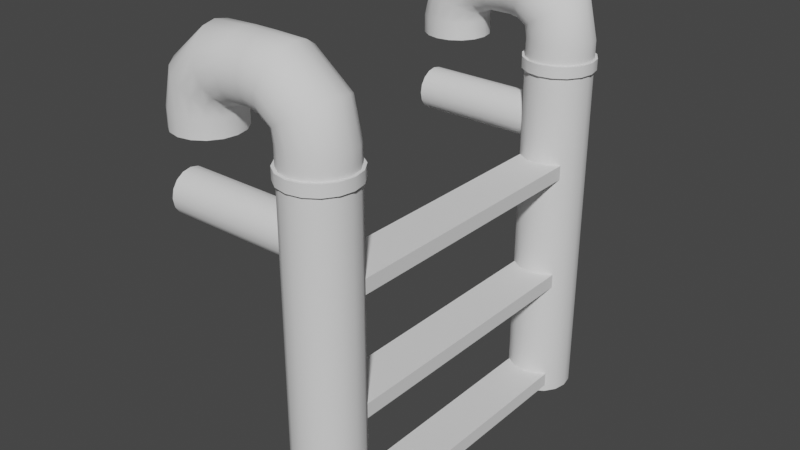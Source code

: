 # Source: Ladder.blend  (saved by Blender 3.3.6; exported with 4.5.12 LTS)
import bpy
from mathutils import Matrix  # noqa: F401  (used for matrix-valued properties, if any)

bpy.ops.wm.read_factory_settings(use_empty=True)
scene = bpy.context.scene
scene.name = 'Scene'

# ---- collections
col_collection = bpy.data.collections.new('Collection'); scene.collection.children.link(col_collection)

# ---- node groups
ng_auto_smooth = bpy.data.node_groups.new('Auto Smooth', 'GeometryNodeTree')
_s = ng_auto_smooth.interface.new_socket(name='Geometry', in_out='OUTPUT', socket_type='NodeSocketGeometry')
_s = ng_auto_smooth.interface.new_socket(name='Geometry', in_out='INPUT', socket_type='NodeSocketGeometry')
_s = ng_auto_smooth.interface.new_socket(name='Angle', in_out='INPUT', socket_type='NodeSocketFloat')
_s.subtype = 'ANGLE'
_s.min_value = 0.0
_s.max_value = 3.142
ng_auto_smooth.is_modifier = True
_N = ng_auto_smooth.nodes; _L = ng_auto_smooth.links
n0 = _N.new('NodeGroupOutput'); n0.name = 'Group Output'; n0.location = (480, -100)
n1 = _N.new('NodeGroupInput'); n1.name = 'Group Input'; n1.location = (-420, -300)
n2 = _N.new('NodeGroupInput'); n2.name = 'Group Input.001'; n2.location = (-60, -100)
n3 = _N.new('GeometryNodeSetShadeSmooth'); n3.name = 'Set Shade Smooth'; n3.location = (120, -100)
n3.domain = 'EDGE'
n4 = _N.new('GeometryNodeSetShadeSmooth'); n4.name = 'Set Shade Smooth.001'; n4.location = (300, -100)
n5 = _N.new('GeometryNodeInputMeshEdgeAngle'); n5.name = 'Edge Angle'; n5.location = (-420, -220)
n6 = _N.new('GeometryNodeInputEdgeSmooth'); n6.name = 'Is Edge Smooth'; n6.location = (-60, -160)
n7 = _N.new('GeometryNodeInputShadeSmooth'); n7.name = 'Is Face Smooth'; n7.location = (-240, -340)
n8 = _N.new('FunctionNodeBooleanMath'); n8.name = 'Boolean Math'; n8.location = (-60, -220)
n9 = _N.new('FunctionNodeCompare'); n9.name = 'Compare'; n9.location = (-240, -180)
n9.operation = 'LESS_EQUAL'
_L.new(n5.outputs[0], n9.inputs[0])
_L.new(n4.outputs[0], n0.inputs[0])
_L.new(n1.outputs[1], n9.inputs[1])
_L.new(n9.outputs[0], n8.inputs[0])
_L.new(n7.outputs[0], n8.inputs[1])
_L.new(n2.outputs[0], n3.inputs[0])
_L.new(n6.outputs[0], n3.inputs[1])
_L.new(n3.outputs[0], n4.inputs[0])
_L.new(n8.outputs[0], n3.inputs[2])
n0.is_active_output = True

# ---- world
world_world = bpy.data.worlds.new('World'); scene.world = world_world
world_world.use_nodes = True; world_world.node_tree.nodes.clear()
_N = world_world.node_tree.nodes; _L = world_world.node_tree.links
n0 = _N.new('ShaderNodeOutputWorld'); n0.name = 'World Output'; n0.location = (300, 300)
n1 = _N.new('ShaderNodeBackground'); n1.name = 'Background'; n1.location = (10, 300)
n1.inputs[0].default_value = (0.05088, 0.05088, 0.05088, 1.0)
_L.new(n1.outputs[0], n0.inputs[0])
n0.is_active_output = True
world_world.color = (0.05088, 0.05088, 0.05088)
world_world.use_sun_shadow = False
world_world.sun_shadow_jitter_overblur = 0.0

# ---- meshes
me_cylinder_010 = bpy.data.meshes.new('Cylinder.010')
me_cylinder_010.from_pydata([(4.318e-07, 0.5641, -0.9063), (4.318e-07, 0.5641, 0.09442), (0.03613, 0.5569, -0.9063), (0.03613, 0.5569, 0.09442), (0.06677, 0.5364, -0.9063), (0.06677, 0.5364, 0.09442), (0.08724, 0.5058, -0.9063), (0.08724, 0.5058, 0.09442), (0.09442, 0.4696, -0.9063), (0.09442, 0.4696, 0.09442), (0.08724, 0.4335, -0.9063), (0.08724, 0.4335, 0.09442), (0.06677, 0.4029, -0.9063), (0.06677, 0.4029, 0.09442), (0.03613, 0.3824, -0.9063), (0.03613, 0.3824, 0.09442), (4.318e-07, 0.3752, -0.9063), (4.318e-07, 0.3752, 0.09442), (-0.03613, 0.3824, -0.9063), (-0.03613, 0.3824, 0.09442), (-0.06677, 0.4029, -0.9063), (-0.06677, 0.4029, 0.09442), (-0.08723, 0.4335, -0.9063), (-0.08723, 0.4335, 0.09442), (-0.09442, 0.4696, -0.9063), (-0.09442, 0.4696, 0.09442), (-0.08723, 0.5058, -0.9063), (-0.08723, 0.5058, 0.09442), (-0.06677, 0.5364, -0.9063), (-0.06677, 0.5364, 0.09442), (-0.03613, 0.5569, -0.9063), (-0.03613, 0.5569, 0.09442), (4.318e-07, -0.5641, -0.9063), (4.318e-07, -0.5641, 0.09442), (0.03613, -0.5569, -0.9063), (0.03613, -0.5569, 0.09442), (0.06677, -0.5364, -0.9063), (0.06677, -0.5364, 0.09442), (0.08724, -0.5058, -0.9063), (0.08724, -0.5058, 0.09442), (0.09442, -0.4696, -0.9063), (0.09442, -0.4696, 0.09442), (0.08724, -0.4335, -0.9063), (0.08724, -0.4335, 0.09442), (0.06677, -0.4029, -0.9063), (0.06677, -0.4029, 0.09442), (0.03613, -0.3824, -0.9063), (0.03613, -0.3824, 0.09442), (4.318e-07, -0.3752, -0.9063), (4.318e-07, -0.3752, 0.09442), (-0.03613, -0.3824, -0.9063), (-0.03613, -0.3824, 0.09442), (-0.06677, -0.4029, -0.9063), (-0.06677, -0.4029, 0.09442), (-0.08723, -0.4335, -0.9063), (-0.08723, -0.4335, 0.09442), (-0.09442, -0.4696, -0.9063), (-0.09442, -0.4696, 0.09442), (-0.08723, -0.5058, -0.9063), (-0.08723, -0.5058, 0.09442), (-0.06677, -0.5364, -0.9063), (-0.06677, -0.5364, 0.09442), (-0.03613, -0.5569, -0.9063), (-0.03613, -0.5569, 0.09442)], [], [(0, 1, 3, 2), (2, 3, 5, 4), (4, 5, 7, 6), (6, 7, 9, 8), (8, 9, 11, 10), (10, 11, 13, 12), (12, 13, 15, 14), (14, 15, 17, 16), (16, 17, 19, 18), (18, 19, 21, 20), (20, 21, 23, 22), (22, 23, 25, 24), (24, 25, 27, 26), (26, 27, 29, 28), (3, 1, 31, 29, 27, 25, 23, 21, 19, 17, 15, 13, 11, 9, 7, 5), (28, 29, 31, 30), (30, 31, 1, 0), (0, 2, 4, 6, 8, 10, 12, 14, 16, 18, 20, 22, 24, 26, 28, 30), (32, 34, 35, 33), (34, 36, 37, 35), (36, 38, 39, 37), (38, 40, 41, 39), (40, 42, 43, 41), (42, 44, 45, 43), (44, 46, 47, 45), (46, 48, 49, 47), (48, 50, 51, 49), (50, 52, 53, 51), (52, 54, 55, 53), (54, 56, 57, 55), (56, 58, 59, 57), (58, 60, 61, 59), (35, 37, 39, 41, 43, 45, 47, 49, 51, 53, 55, 57, 59, 61, 63, 33), (60, 62, 63, 61), (62, 32, 33, 63), (32, 62, 60, 58, 56, 54, 52, 50, 48, 46, 44, 42, 40, 38, 36, 34)])
me_cylinder_010.polygons.foreach_set('use_smooth', [True] * 36)
_uv = me_cylinder_010.uv_layers.new(name='UVMap')
_uv.uv.foreach_set('vector', [0.06641, 0.0, 0.06641, 0.5, 0.04688, 0.5, 0.04688, 0.0, 0.04688, 0.0, 0.04688, 0.5, 0.03125, 0.5, 0.03125, 0.0, 0.03125, 0.0, 0.03125, 0.5, 0.01172, 0.5, 0.01172, 0.0, 0.01172, 0.0, 0.01172, 0.5, 0.0, 0.5, 0.0, 0.0, 0.6172, 0.0, 0.6172, 0.5, 0.6016, 0.5, 0.6016, 0.0, 0.6016, 0.0, 0.6016, 0.5, 0.582, 0.5, 0.582, 0.0, 0.582, 0.0, 0.582, 0.5, 0.5625, 0.5, 0.5625, 0.0, 0.5625, 0.0, 0.5625, 0.5, 0.5508, 0.5, 0.5508, 0.0, 0.8125, 0.0, 0.8125, 0.5, 0.7969, 0.5, 0.7969, 0.0, 0.7969, 0.0, 0.7969, 0.5, 0.7773, 0.5, 0.7773, 0.0, 0.7773, 0.0, 0.7773, 0.5, 0.7617, 0.5, 0.7617, 0.0, 0.7617, 0.0, 0.7617, 0.5, 0.7461, 0.5, 0.7461, 0.0, 0.8672, 0.0, 0.8672, 0.5, 0.8477, 0.5, 0.8477, 0.0, 0.8477, 0.0, 0.8477, 0.5, 0.832, 0.5, 0.832, 0.0, 0.5117, 0.6875, 0.4922, 0.6875, 0.4766, 0.6797, 0.4609, 0.668, 0.457, 0.6484, 0.457, 0.6328, 0.4609, 0.6133, 0.4766, 0.6016, 0.4922, 0.5938, 0.5117, 0.5938, 0.5273, 0.6016, 0.543, 0.6133, 0.5469, 0.6328, 0.5469, 0.6484, 0.543, 0.668, 0.5273, 0.6797, 0.832, 0.0, 0.832, 0.5, 0.8125, 0.5, 0.8125, 0.0, 0.07812, 0.0, 0.07812, 0.5, 0.06641, 0.5, 0.06641, 0.0, 0.5117, 0.8711, 0.4922, 0.8711, 0.4766, 0.8633, 0.4609, 0.8516, 0.457, 0.8359, 0.457, 0.8164, 0.4609, 0.8008, 0.4766, 0.7852, 0.4922, 0.7773, 0.5117, 0.7773, 0.5273, 0.7852, 0.543, 0.8008, 0.5469, 0.8164, 0.5469, 0.8359, 0.543, 0.8516, 0.5273, 0.8633, 0.1445, 0.0, 0.1562, 0.0, 0.1562, 0.5, 0.1445, 0.5, 0.8672, 0.0, 0.8828, 0.0, 0.8828, 0.5, 0.8672, 0.5, 0.8828, 0.0, 0.9023, 0.0, 0.9023, 0.5, 0.8828, 0.5, 0.9023, 0.0, 0.918, 0.0, 0.918, 0.5, 0.9023, 0.5, 0.6836, 0.0, 0.6953, 0.0, 0.6953, 0.5, 0.6836, 0.5, 0.6953, 0.0, 0.7109, 0.0, 0.7109, 0.5, 0.6953, 0.5, 0.7109, 0.0, 0.7305, 0.0, 0.7305, 0.5, 0.7109, 0.5, 0.7305, 0.0, 0.7461, 0.0, 0.7461, 0.5, 0.7305, 0.5, 0.6172, 0.0, 0.6289, 0.0, 0.6289, 0.5, 0.6172, 0.5, 0.6289, 0.0, 0.6484, 0.0, 0.6484, 0.5, 0.6289, 0.5, 0.6484, 0.0, 0.6641, 0.0, 0.6641, 0.5, 0.6484, 0.5, 0.6641, 0.0, 0.6836, 0.0, 0.6836, 0.5, 0.6641, 0.5, 0.07812, 0.0, 0.08984, 0.0, 0.08984, 0.5, 0.07812, 0.5, 0.08984, 0.0, 0.1094, 0.0, 0.1094, 0.5, 0.08984, 0.5, 0.418, 0.7383, 0.4375, 0.7461, 0.4492, 0.7617, 0.457, 0.7773, 0.457, 0.7969, 0.4492, 0.8125, 0.4375, 0.8242, 0.418, 0.832, 0.3984, 0.832, 0.3828, 0.8242, 0.3711, 0.8125, 0.3633, 0.7969, 0.3633, 0.7773, 0.3711, 0.7617, 0.3828, 0.7461, 0.3984, 0.7383, 0.1094, 0.0, 0.125, 0.0, 0.125, 0.5, 0.1094, 0.5, 0.125, 0.0, 0.1445, 0.0, 0.1445, 0.5, 0.125, 0.5, 0.5117, 0.6875, 0.5273, 0.6953, 0.543, 0.707, 0.5469, 0.7227, 0.5469, 0.7422, 0.543, 0.7578, 0.5273, 0.7734, 0.5117, 0.7773, 0.4922, 0.7773, 0.4766, 0.7734, 0.4609, 0.7578, 0.457, 0.7422, 0.457, 0.7227, 0.4609, 0.707, 0.4766, 0.6953, 0.4922, 0.6875])
me_cylinder_010.update()
me_cube = bpy.data.meshes.new('Cube')
me_cube.from_pydata([(-0.06574, -0.5016, -0.02088), (-0.06574, -0.5016, 0.02088), (-0.06574, 0.5016, -0.02088), (-0.06574, 0.5016, 0.02088), (0.06574, -0.5016, -0.02088), (0.06574, -0.5016, 0.02088), (0.06574, 0.5016, -0.02088), (0.06574, 0.5016, 0.02088), (-0.06574, -0.5016, -0.3634), (-0.06574, -0.5016, -0.3216), (-0.06574, 0.5016, -0.3634), (-0.06574, 0.5016, -0.3216), (0.06574, -0.5016, -0.3634), (0.06574, -0.5016, -0.3216), (0.06574, 0.5016, -0.3634), (0.06574, 0.5016, -0.3216), (-0.06574, -0.5016, -0.7058), (-0.06574, -0.5016, -0.6641), (-0.06574, 0.5016, -0.7058), (-0.06574, 0.5016, -0.6641), (0.06574, -0.5016, -0.7058), (0.06574, -0.5016, -0.6641), (0.06574, 0.5016, -0.7058), (0.06574, 0.5016, -0.6641)], [], [(0, 1, 3, 2), (2, 3, 7, 6), (6, 7, 5, 4), (4, 5, 1, 0), (2, 6, 4, 0), (7, 3, 1, 5), (8, 9, 11, 10), (10, 11, 15, 14), (14, 15, 13, 12), (12, 13, 9, 8), (10, 14, 12, 8), (15, 11, 9, 13), (16, 17, 19, 18), (18, 19, 23, 22), (22, 23, 21, 20), (20, 21, 17, 16), (18, 22, 20, 16), (23, 19, 17, 21)])
_uv = me_cube.uv_layers.new(name='UVMap')
_uv.uv.foreach_set('vector', [0.1367, 1.0, 0.1172, 1.0, 0.1172, 0.5, 0.1367, 0.5, 0.1992, 0.9648, 0.1797, 0.9648, 0.1797, 0.9023, 0.1992, 0.9023, 0.9805, 0.5, 0.9609, 0.5, 0.9609, 0.0, 0.9805, 0.0, 0.1797, 0.9648, 0.1562, 0.9648, 0.1562, 0.9023, 0.1797, 0.9023, 0.2891, 0.0, 0.3555, 0.0, 0.3555, 0.5, 0.2891, 0.5, 0.3555, 0.0, 0.418, 0.0, 0.418, 0.5, 0.3555, 0.5, 0.7891, 1.0, 0.7695, 1.0, 0.7695, 0.5, 0.7891, 0.5, 0.2188, 0.9648, 0.1992, 0.9648, 0.1992, 0.9023, 0.2188, 0.9023, 0.7695, 1.0, 0.7461, 1.0, 0.7461, 0.5, 0.7695, 0.5, 0.2422, 0.9648, 0.2188, 0.9648, 0.2188, 0.9023, 0.2422, 0.9023, 0.4844, 0.0, 0.5508, 0.0, 0.5508, 0.5, 0.4844, 0.5, 0.418, 0.0, 0.4844, 0.0, 0.4844, 0.5, 0.418, 0.5, 0.9375, 0.5, 0.918, 0.5, 0.918, 0.0, 0.9375, 0.0, 0.9609, 0.6094, 0.9414, 0.6094, 0.9414, 0.543, 0.9609, 0.543, 0.9609, 0.5, 0.9375, 0.5, 0.9375, 0.0, 0.9609, 0.0, 0.3594, 0.9062, 0.3398, 0.9062, 0.3398, 0.8398, 0.3594, 0.8398, 0.2227, 0.0, 0.2891, 0.0, 0.2891, 0.5, 0.2227, 0.5, 0.1562, 0.0, 0.2227, 0.0, 0.2227, 0.5, 0.1562, 0.5])
_ca = me_cube.color_attributes.new('Col', 'BYTE_COLOR', 'CORNER')
_ca.data.foreach_set('color', [0.1221, 0.0, 1.0, 1.0, 0.1221, 0.0, 1.0, 1.0, 0.1221, 0.0, 1.0, 1.0, 0.1221, 0.0, 1.0, 1.0, 0.1221, 0.0, 1.0, 1.0, 0.1221, 0.0, 1.0, 1.0, 0.1221, 0.0, 1.0, 1.0, 0.1221, 0.0, 1.0, 1.0, 0.1221, 0.0, 1.0, 1.0, 0.1221, 0.0, 1.0, 1.0, 0.1221, 0.0, 1.0, 1.0, 0.1221, 0.0, 1.0, 1.0, 0.1221, 0.0, 1.0, 1.0, 0.1221, 0.0, 1.0, 1.0, 0.1221, 0.0, 1.0, 1.0, 0.1221, 0.0, 1.0, 1.0, 0.1221, 0.0, 1.0, 1.0, 0.1221, 0.0, 1.0, 1.0, 0.1221, 0.0, 1.0, 1.0, 0.1221, 0.0, 1.0, 1.0, 0.1221, 0.0, 1.0, 1.0, 0.1221, 0.0, 1.0, 1.0, 0.1221, 0.0, 1.0, 1.0, 0.1221, 0.0, 1.0, 1.0, 0.1221, 0.0, 1.0, 1.0, 0.1221, 0.0, 1.0, 1.0, 0.1221, 0.0, 1.0, 1.0, 0.1221, 0.0, 1.0, 1.0, 0.1221, 0.0, 1.0, 1.0, 0.1221, 0.0, 1.0, 1.0, 0.1221, 0.0, 1.0, 1.0, 0.1221, 0.0, 1.0, 1.0, 0.1221, 0.0, 1.0, 1.0, 0.1221, 0.0, 1.0, 1.0, 0.1221, 0.0, 1.0, 1.0, 0.1221, 0.0, 1.0, 1.0, 0.1221, 0.0, 1.0, 1.0, 0.1221, 0.0, 1.0, 1.0, 0.1221, 0.0, 1.0, 1.0, 0.1221, 0.0, 1.0, 1.0, 0.1221, 0.0, 1.0, 1.0, 0.1221, 0.0, 1.0, 1.0, 0.1221, 0.0, 1.0, 1.0, 0.1221, 0.0, 1.0, 1.0, 0.1221, 0.0, 1.0, 1.0, 0.1221, 0.0, 1.0, 1.0, 0.1221, 0.0, 1.0, 1.0, 0.1221, 0.0, 1.0, 1.0, 0.1221, 0.0, 1.0, 1.0, 0.1221, 0.0, 1.0, 1.0, 0.1221, 0.0, 1.0, 1.0, 0.1221, 0.0, 1.0, 1.0, 0.1221, 0.0, 1.0, 1.0, 0.1221, 0.0, 1.0, 1.0, 0.1221, 0.0, 1.0, 1.0, 0.1221, 0.0, 1.0, 1.0, 0.1221, 0.0, 1.0, 1.0, 0.1221, 0.0, 1.0, 1.0, 0.1221, 0.0, 1.0, 1.0, 0.1221, 0.0, 1.0, 1.0, 0.1221, 0.0, 1.0, 1.0, 0.1221, 0.0, 1.0, 1.0, 0.1221, 0.0, 1.0, 1.0, 0.1221, 0.0, 1.0, 1.0, 0.1221, 0.0, 1.0, 1.0, 0.1221, 0.0, 1.0, 1.0, 0.1221, 0.0, 1.0, 1.0, 0.1221, 0.0, 1.0, 1.0, 0.1221, 0.0, 1.0, 1.0, 0.1221, 0.0, 1.0, 1.0, 0.1221, 0.0, 1.0, 1.0, 0.1221, 0.0, 1.0, 1.0])
me_cube.update()
me_cylinder_012 = bpy.data.meshes.new('Cylinder.012')
me_cylinder_012.from_pydata([(-0.03613, 0.5569, 0.1448), (4.318e-07, 0.5641, 0.09442), (-0.06677, 0.5364, 0.1448), (0.03613, 0.5569, 0.09442), (-0.08723, 0.5058, 0.1448), (0.06677, 0.5364, 0.09442), (-0.09442, 0.4696, 0.1448), (0.08724, 0.5058, 0.09442), (-0.08723, 0.4335, 0.1448), (0.09442, 0.4696, 0.09442), (-0.06677, 0.4029, 0.1448), (0.08724, 0.4335, 0.09442), (-0.03613, 0.3824, 0.1448), (0.06677, 0.4029, 0.09442), (4.321e-07, 0.3752, 0.1448), (0.03613, 0.3824, 0.09442), (0.03613, 0.3824, 0.1448), (4.318e-07, 0.3752, 0.09442), (0.06677, 0.4029, 0.1448), (-0.03613, 0.3824, 0.09442), (0.08724, 0.4335, 0.1448), (-0.06677, 0.4029, 0.09442), (0.09442, 0.4696, 0.1448), (-0.08723, 0.4335, 0.09442), (0.08724, 0.5058, 0.1448), (-0.09442, 0.4696, 0.09442), (0.06677, 0.5364, 0.1448), (-0.08723, 0.5058, 0.09442), (0.03613, 0.5569, 0.1448), (-0.06677, 0.5364, 0.09442), (4.321e-07, 0.5641, 0.1448), (-0.03613, 0.5569, 0.09442), (-0.345, 0.5641, 0.09442), (-0.3088, 0.5569, 0.09442), (-0.2782, 0.5364, 0.09442), (-0.2577, 0.5058, 0.09442), (-0.2506, 0.4696, 0.09442), (-0.2577, 0.4335, 0.09442), (-0.2782, 0.4029, 0.09442), (-0.3088, 0.3824, 0.09442), (-0.345, 0.3752, 0.09442), (-0.3811, 0.3824, 0.09442), (-0.4117, 0.4029, 0.09442), (-0.4322, 0.4335, 0.09442), (-0.4394, 0.4696, 0.09442), (-0.4322, 0.5058, 0.09442), (-0.4117, 0.5364, 0.09442), (-0.3811, 0.5569, 0.09442), (-0.345, 0.5641, 0.1448), (-0.3088, 0.5569, 0.1448), (-0.2782, 0.5364, 0.1448), (-0.2577, 0.5058, 0.1448), (-0.2506, 0.4696, 0.1448), (-0.2577, 0.4335, 0.1448), (-0.2782, 0.4029, 0.1448), (-0.3088, 0.3824, 0.1448), (-0.345, 0.3752, 0.1448), (-0.3811, 0.3824, 0.1448), (-0.4117, 0.4029, 0.1448), (-0.4322, 0.4335, 0.1448), (-0.4394, 0.4696, 0.1448), (-0.4322, 0.5058, 0.1448), (-0.4117, 0.5364, 0.1448), (-0.3811, 0.5569, 0.1448), (-0.2052, 0.551, 0.3033), (-0.2052, 0.5319, 0.3319), (-0.2052, 0.5034, 0.351), (-0.2052, 0.4696, 0.3577), (-0.2052, 0.4359, 0.351), (-0.2052, 0.4074, 0.3319), (-0.2052, 0.3883, 0.3033), (-0.2052, 0.3816, 0.2696), (-0.2052, 0.3883, 0.2359), (-0.2052, 0.4074, 0.2073), (-0.2052, 0.4359, 0.1882), (-0.2052, 0.4696, 0.1815), (-0.2052, 0.5034, 0.1882), (-0.2052, 0.5319, 0.2073), (-0.2052, 0.551, 0.2359), (-0.2052, 0.5577, 0.2696), (-0.1441, 0.551, 0.3033), (-0.1441, 0.5319, 0.3319), (-0.1441, 0.5034, 0.351), (-0.1441, 0.4696, 0.3577), (-0.1441, 0.4359, 0.351), (-0.1441, 0.4074, 0.3319), (-0.1441, 0.3883, 0.3033), (-0.1441, 0.3816, 0.2696), (-0.1441, 0.3883, 0.2359), (-0.1441, 0.4074, 0.2073), (-0.1441, 0.4359, 0.1882), (-0.1441, 0.4696, 0.1815), (-0.1441, 0.5034, 0.1882), (-0.1441, 0.5319, 0.2073), (-0.1441, 0.551, 0.2359), (-0.1441, 0.5577, 0.2696), (-0.3287, 0.5641, 0.2137), (-0.2678, 0.5641, 0.2647), (-0.3601, 0.5569, 0.2316), (-0.2798, 0.5569, 0.2988), (-0.3866, 0.5364, 0.2468), (-0.29, 0.5364, 0.3277), (-0.4044, 0.5058, 0.257), (-0.2968, 0.5058, 0.347), (-0.4107, 0.4696, 0.2606), (-0.2992, 0.4696, 0.3537), (-0.4044, 0.4335, 0.257), (-0.2968, 0.4335, 0.347), (-0.3866, 0.4029, 0.2468), (-0.29, 0.4029, 0.3277), (-0.3601, 0.3824, 0.2316), (-0.2798, 0.3824, 0.2988), (-0.3287, 0.3752, 0.2137), (-0.2678, 0.3752, 0.2647), (-0.2973, 0.3824, 0.1958), (-0.2558, 0.3824, 0.2306), (-0.2707, 0.4029, 0.1806), (-0.2456, 0.4029, 0.2017), (-0.2529, 0.4335, 0.1704), (-0.2388, 0.4335, 0.1824), (-0.2467, 0.4696, 0.1669), (-0.2364, 0.4696, 0.1757), (-0.2529, 0.5058, 0.1704), (-0.2388, 0.5058, 0.1824), (-0.2707, 0.5364, 0.1806), (-0.2456, 0.5364, 0.2017), (-0.2558, 0.5569, 0.2306), (-0.2973, 0.5569, 0.1958), (-0.04596, 0.5569, 0.1937), (-0.09679, 0.5569, 0.2313), (-0.07242, 0.5364, 0.1782), (-0.1067, 0.5364, 0.2023), (-0.0901, 0.5058, 0.1679), (-0.1134, 0.5058, 0.1829), (-0.0963, 0.4696, 0.1643), (-0.1157, 0.4696, 0.1761), (-0.0901, 0.4335, 0.1679), (-0.1134, 0.4335, 0.1829), (-0.07242, 0.4029, 0.1782), (-0.1067, 0.4029, 0.2023), (-0.04596, 0.3824, 0.1937), (-0.09679, 0.3824, 0.2313), (-0.01475, 0.3752, 0.2119), (-0.08507, 0.3752, 0.2654), (0.01647, 0.3824, 0.2301), (-0.07336, 0.3824, 0.2996), (0.04292, 0.4029, 0.2455), (-0.06342, 0.4029, 0.3286), (0.0606, 0.4335, 0.2558), (-0.05679, 0.4335, 0.348), (0.06681, 0.4696, 0.2595), (-0.05446, 0.4696, 0.3548), (0.0606, 0.5058, 0.2558), (-0.05679, 0.5058, 0.348), (0.04292, 0.5364, 0.2455), (-0.06342, 0.5364, 0.3286), (0.01647, 0.5569, 0.2301), (-0.07336, 0.5569, 0.2996), (-0.08507, 0.5641, 0.2654), (-0.01475, 0.5641, 0.2119), (4.485e-07, 0.5722, 0.09442), (0.03925, 0.5644, 0.09442), (0.07252, 0.5422, 0.09442), (0.09476, 0.5089, 0.09442), (0.1026, 0.4696, 0.09442), (0.09476, 0.4304, 0.09442), (0.07252, 0.3971, 0.09442), (0.03925, 0.3749, 0.09442), (4.485e-07, 0.3671, 0.09442), (-0.03925, 0.3749, 0.09442), (-0.07252, 0.3971, 0.09442), (-0.09476, 0.4304, 0.09442), (-0.1026, 0.4696, 0.09442), (-0.09476, 0.5089, 0.09442), (-0.07252, 0.5422, 0.09442), (-0.03925, 0.5644, 0.09442), (4.485e-07, 0.5722, 0.06226), (0.03925, 0.5644, 0.06226), (0.07252, 0.5422, 0.06226), (0.09476, 0.5089, 0.06226), (0.1026, 0.4696, 0.06226), (0.09476, 0.4304, 0.06226), (0.07252, 0.3971, 0.06226), (0.03925, 0.3749, 0.06226), (4.485e-07, 0.3671, 0.06226), (-0.03925, 0.3749, 0.06226), (-0.07252, 0.3971, 0.06226), (-0.09476, 0.4304, 0.06226), (-0.1026, 0.4696, 0.06226), (-0.09476, 0.5089, 0.06226), (-0.07252, 0.5422, 0.06226), (-0.03925, 0.5644, 0.06226), (-0.03613, -0.5569, 0.1448), (4.318e-07, -0.5641, 0.09442), (-0.06677, -0.5364, 0.1448), (0.03613, -0.5569, 0.09442), (-0.08723, -0.5058, 0.1448), (0.06677, -0.5364, 0.09442), (-0.09442, -0.4696, 0.1448), (0.08724, -0.5058, 0.09442), (-0.08723, -0.4335, 0.1448), (0.09442, -0.4696, 0.09442), (-0.06677, -0.4029, 0.1448), (0.08724, -0.4335, 0.09442), (-0.03613, -0.3824, 0.1448), (0.06677, -0.4029, 0.09442), (4.321e-07, -0.3752, 0.1448), (0.03613, -0.3824, 0.09442), (0.03613, -0.3824, 0.1448), (4.318e-07, -0.3752, 0.09442), (0.06677, -0.4029, 0.1448), (-0.03613, -0.3824, 0.09442), (0.08724, -0.4335, 0.1448), (-0.06677, -0.4029, 0.09442), (0.09442, -0.4696, 0.1448), (-0.08723, -0.4335, 0.09442), (0.08724, -0.5058, 0.1448), (-0.09442, -0.4696, 0.09442), (0.06677, -0.5364, 0.1448), (-0.08723, -0.5058, 0.09442), (0.03613, -0.5569, 0.1448), (-0.06677, -0.5364, 0.09442), (4.321e-07, -0.5641, 0.1448), (-0.03613, -0.5569, 0.09442), (-0.345, -0.5641, 0.09442), (-0.3088, -0.5569, 0.09442), (-0.2782, -0.5364, 0.09442), (-0.2577, -0.5058, 0.09442), (-0.2506, -0.4696, 0.09442), (-0.2577, -0.4335, 0.09442), (-0.2782, -0.4029, 0.09442), (-0.3088, -0.3824, 0.09442), (-0.345, -0.3752, 0.09442), (-0.3811, -0.3824, 0.09442), (-0.4117, -0.4029, 0.09442), (-0.4322, -0.4335, 0.09442), (-0.4394, -0.4696, 0.09442), (-0.4322, -0.5058, 0.09442), (-0.4117, -0.5364, 0.09442), (-0.3811, -0.5569, 0.09442), (-0.345, -0.5641, 0.1448), (-0.3088, -0.5569, 0.1448), (-0.2782, -0.5364, 0.1448), (-0.2577, -0.5058, 0.1448), (-0.2506, -0.4696, 0.1448), (-0.2577, -0.4335, 0.1448), (-0.2782, -0.4029, 0.1448), (-0.3088, -0.3824, 0.1448), (-0.345, -0.3752, 0.1448), (-0.3811, -0.3824, 0.1448), (-0.4117, -0.4029, 0.1448), (-0.4322, -0.4335, 0.1448), (-0.4394, -0.4696, 0.1448), (-0.4322, -0.5058, 0.1448), (-0.4117, -0.5364, 0.1448), (-0.3811, -0.5569, 0.1448), (-0.2052, -0.551, 0.3033), (-0.2052, -0.5319, 0.3319), (-0.2052, -0.5034, 0.351), (-0.2052, -0.4696, 0.3577), (-0.2052, -0.4359, 0.351), (-0.2052, -0.4074, 0.3319), (-0.2052, -0.3883, 0.3033), (-0.2052, -0.3816, 0.2696), (-0.2052, -0.3883, 0.2359), (-0.2052, -0.4074, 0.2073), (-0.2052, -0.4359, 0.1882), (-0.2052, -0.4696, 0.1815), (-0.2052, -0.5034, 0.1882), (-0.2052, -0.5319, 0.2073), (-0.2052, -0.551, 0.2359), (-0.2052, -0.5577, 0.2696), (-0.1441, -0.551, 0.3033), (-0.1441, -0.5319, 0.3319), (-0.1441, -0.5034, 0.351), (-0.1441, -0.4696, 0.3577), (-0.1441, -0.4359, 0.351), (-0.1441, -0.4074, 0.3319), (-0.1441, -0.3883, 0.3033), (-0.1441, -0.3816, 0.2696), (-0.1441, -0.3883, 0.2359), (-0.1441, -0.4074, 0.2073), (-0.1441, -0.4359, 0.1882), (-0.1441, -0.4696, 0.1815), (-0.1441, -0.5034, 0.1882), (-0.1441, -0.5319, 0.2073), (-0.1441, -0.551, 0.2359), (-0.1441, -0.5577, 0.2696), (-0.3287, -0.5641, 0.2137), (-0.2678, -0.5641, 0.2647), (-0.3601, -0.5569, 0.2316), (-0.2798, -0.5569, 0.2988), (-0.3866, -0.5364, 0.2468), (-0.29, -0.5364, 0.3277), (-0.4044, -0.5058, 0.257), (-0.2968, -0.5058, 0.347), (-0.4107, -0.4696, 0.2606), (-0.2992, -0.4696, 0.3537), (-0.4044, -0.4335, 0.257), (-0.2968, -0.4335, 0.347), (-0.3866, -0.4029, 0.2468), (-0.29, -0.4029, 0.3277), (-0.3601, -0.3824, 0.2316), (-0.2798, -0.3824, 0.2988), (-0.3287, -0.3752, 0.2137), (-0.2678, -0.3752, 0.2647), (-0.2973, -0.3824, 0.1958), (-0.2558, -0.3824, 0.2306), (-0.2707, -0.4029, 0.1806), (-0.2456, -0.4029, 0.2017), (-0.2529, -0.4335, 0.1704), (-0.2388, -0.4335, 0.1824), (-0.2467, -0.4696, 0.1669), (-0.2364, -0.4696, 0.1757), (-0.2529, -0.5058, 0.1704), (-0.2388, -0.5058, 0.1824), (-0.2707, -0.5364, 0.1806), (-0.2456, -0.5364, 0.2017), (-0.2558, -0.5569, 0.2306), (-0.2973, -0.5569, 0.1958), (-0.04596, -0.5569, 0.1937), (-0.09679, -0.5569, 0.2313), (-0.07242, -0.5364, 0.1782), (-0.1067, -0.5364, 0.2023), (-0.0901, -0.5058, 0.1679), (-0.1134, -0.5058, 0.1829), (-0.0963, -0.4696, 0.1643), (-0.1157, -0.4696, 0.1761), (-0.0901, -0.4335, 0.1679), (-0.1134, -0.4335, 0.1829), (-0.07242, -0.4029, 0.1782), (-0.1067, -0.4029, 0.2023), (-0.04596, -0.3824, 0.1937), (-0.09679, -0.3824, 0.2313), (-0.01475, -0.3752, 0.2119), (-0.08507, -0.3752, 0.2654), (0.01647, -0.3824, 0.2301), (-0.07336, -0.3824, 0.2996), (0.04292, -0.4029, 0.2455), (-0.06342, -0.4029, 0.3286), (0.0606, -0.4335, 0.2558), (-0.05679, -0.4335, 0.348), (0.06681, -0.4696, 0.2595), (-0.05446, -0.4696, 0.3548), (0.0606, -0.5058, 0.2558), (-0.05679, -0.5058, 0.348), (0.04292, -0.5364, 0.2455), (-0.06342, -0.5364, 0.3286), (0.01647, -0.5569, 0.2301), (-0.07336, -0.5569, 0.2996), (-0.08507, -0.5641, 0.2654), (-0.01475, -0.5641, 0.2119), (4.485e-07, -0.5722, 0.09442), (0.03925, -0.5644, 0.09442), (0.07252, -0.5422, 0.09442), (0.09476, -0.5089, 0.09442), (0.1026, -0.4696, 0.09442), (0.09476, -0.4304, 0.09442), (0.07252, -0.3971, 0.09442), (0.03925, -0.3749, 0.09442), (4.485e-07, -0.3671, 0.09442), (-0.03925, -0.3749, 0.09442), (-0.07252, -0.3971, 0.09442), (-0.09476, -0.4304, 0.09442), (-0.1026, -0.4696, 0.09442), (-0.09476, -0.5089, 0.09442), (-0.07252, -0.5422, 0.09442), (-0.03925, -0.5644, 0.09442), (4.485e-07, -0.5722, 0.06226), (0.03925, -0.5644, 0.06226), (0.07252, -0.5422, 0.06226), (0.09476, -0.5089, 0.06226), (0.1026, -0.4696, 0.06226), (0.09476, -0.4304, 0.06226), (0.07252, -0.3971, 0.06226), (0.03925, -0.3749, 0.06226), (4.485e-07, -0.3671, 0.06226), (-0.03925, -0.3749, 0.06226), (-0.07252, -0.3971, 0.06226), (-0.09476, -0.4304, 0.06226), (-0.1026, -0.4696, 0.06226), (-0.09476, -0.5089, 0.06226), (-0.07252, -0.5422, 0.06226), (-0.03925, -0.5644, 0.06226)], [], [(23, 21, 10, 8), (3, 1, 30, 28), (27, 25, 6, 4), (17, 15, 16, 14), (7, 5, 26, 24), (31, 29, 2, 0), (21, 19, 12, 10), (11, 9, 22, 20), (25, 23, 8, 6), (15, 13, 18, 16), (5, 3, 28, 26), (29, 27, 4, 2), (19, 17, 14, 12), (9, 7, 24, 22), (77, 76, 123, 125), (80, 81, 155, 157), (13, 11, 20, 18), (1, 31, 0, 30), (33, 34, 35, 36, 37, 38, 39, 40, 41, 42, 43, 44, 45, 46, 47, 32), (42, 58, 59, 43), (35, 51, 52, 36), (43, 59, 60, 44), (36, 52, 53, 37), (44, 60, 61, 45), (37, 53, 54, 38), (45, 61, 62, 46), (38, 54, 55, 39), (46, 62, 63, 47), (39, 55, 56, 40), (32, 48, 49, 33), (47, 63, 48, 32), (40, 56, 57, 41), (33, 49, 50, 34), (41, 57, 58, 42), (34, 50, 51, 35), (78, 77, 125, 126), (95, 80, 157, 158), (77, 78, 94, 93), (70, 71, 87, 86), (79, 64, 80, 95), (78, 79, 95, 94), (71, 72, 88, 87), (64, 65, 81, 80), (72, 73, 89, 88), (65, 66, 82, 81), (73, 74, 90, 89), (66, 67, 83, 82), (74, 75, 91, 90), (67, 68, 84, 83), (75, 76, 92, 91), (68, 69, 85, 84), (76, 77, 93, 92), (69, 70, 86, 85), (76, 75, 121, 123), (75, 74, 119, 121), (74, 73, 117, 119), (73, 72, 115, 117), (72, 71, 113, 115), (71, 70, 111, 113), (70, 69, 109, 111), (69, 68, 107, 109), (68, 67, 105, 107), (67, 66, 103, 105), (66, 65, 101, 103), (65, 64, 99, 101), (64, 79, 97, 99), (79, 78, 126, 97), (99, 97, 96, 98), (98, 96, 48, 63), (101, 99, 98, 100), (100, 98, 63, 62), (103, 101, 100, 102), (102, 100, 62, 61), (105, 103, 102, 104), (104, 102, 61, 60), (107, 105, 104, 106), (106, 104, 60, 59), (109, 107, 106, 108), (108, 106, 59, 58), (111, 109, 108, 110), (110, 108, 58, 57), (113, 111, 110, 112), (112, 110, 57, 56), (115, 113, 112, 114), (114, 112, 56, 55), (117, 115, 114, 116), (116, 114, 55, 54), (119, 117, 116, 118), (118, 116, 54, 53), (121, 119, 118, 120), (120, 118, 53, 52), (123, 121, 120, 122), (122, 120, 52, 51), (125, 123, 122, 124), (124, 122, 51, 50), (126, 125, 124, 127), (127, 124, 50, 49), (97, 126, 127, 96), (96, 127, 49, 48), (81, 82, 153, 155), (82, 83, 151, 153), (83, 84, 149, 151), (84, 85, 147, 149), (85, 86, 145, 147), (86, 87, 143, 145), (87, 88, 141, 143), (88, 89, 139, 141), (89, 90, 137, 139), (90, 91, 135, 137), (91, 92, 133, 135), (92, 93, 131, 133), (93, 94, 129, 131), (94, 95, 158, 129), (131, 129, 128, 130), (130, 128, 0, 2), (133, 131, 130, 132), (132, 130, 2, 4), (135, 133, 132, 134), (134, 132, 4, 6), (137, 135, 134, 136), (136, 134, 6, 8), (139, 137, 136, 138), (138, 136, 8, 10), (141, 139, 138, 140), (140, 138, 10, 12), (143, 141, 140, 142), (142, 140, 12, 14), (145, 143, 142, 144), (144, 142, 14, 16), (147, 145, 144, 146), (146, 144, 16, 18), (149, 147, 146, 148), (148, 146, 18, 20), (151, 149, 148, 150), (150, 148, 20, 22), (153, 151, 150, 152), (152, 150, 22, 24), (155, 153, 152, 154), (154, 152, 24, 26), (157, 155, 154, 156), (156, 154, 26, 28), (158, 157, 156, 159), (159, 156, 28, 30), (129, 158, 159, 128), (128, 159, 30, 0), (3, 5, 162, 161), (13, 15, 167, 166), (23, 25, 172, 171), (9, 11, 165, 164), (19, 21, 170, 169), (29, 31, 175, 174), (5, 7, 163, 162), (15, 17, 168, 167), (1, 3, 161, 160), (25, 27, 173, 172), (11, 13, 166, 165), (21, 23, 171, 170), (31, 1, 160, 175), (7, 9, 164, 163), (17, 19, 169, 168), (27, 29, 174, 173), (172, 173, 189, 188), (165, 166, 182, 181), (173, 174, 190, 189), (166, 167, 183, 182), (174, 175, 191, 190), (167, 168, 184, 183), (160, 161, 177, 176), (175, 160, 176, 191), (168, 169, 185, 184), (161, 162, 178, 177), (169, 170, 186, 185), (162, 163, 179, 178), (170, 171, 187, 186), (163, 164, 180, 179), (171, 172, 188, 187), (164, 165, 181, 180), (177, 178, 179, 180, 181, 182, 183, 184, 185, 186, 187, 188, 189, 190, 191, 176), (215, 200, 202, 213), (195, 220, 222, 193), (219, 196, 198, 217), (209, 206, 208, 207), (199, 216, 218, 197), (223, 192, 194, 221), (213, 202, 204, 211), (203, 212, 214, 201), (217, 198, 200, 215), (207, 208, 210, 205), (197, 218, 220, 195), (221, 194, 196, 219), (211, 204, 206, 209), (201, 214, 216, 199), (269, 317, 315, 268), (272, 349, 347, 273), (205, 210, 212, 203), (193, 222, 192, 223), (225, 224, 239, 238, 237, 236, 235, 234, 233, 232, 231, 230, 229, 228, 227, 226), (234, 235, 251, 250), (227, 228, 244, 243), (235, 236, 252, 251), (228, 229, 245, 244), (236, 237, 253, 252), (229, 230, 246, 245), (237, 238, 254, 253), (230, 231, 247, 246), (238, 239, 255, 254), (231, 232, 248, 247), (224, 225, 241, 240), (239, 224, 240, 255), (232, 233, 249, 248), (225, 226, 242, 241), (233, 234, 250, 249), (226, 227, 243, 242), (270, 318, 317, 269), (287, 350, 349, 272), (269, 285, 286, 270), (262, 278, 279, 263), (271, 287, 272, 256), (270, 286, 287, 271), (263, 279, 280, 264), (256, 272, 273, 257), (264, 280, 281, 265), (257, 273, 274, 258), (265, 281, 282, 266), (258, 274, 275, 259), (266, 282, 283, 267), (259, 275, 276, 260), (267, 283, 284, 268), (260, 276, 277, 261), (268, 284, 285, 269), (261, 277, 278, 262), (268, 315, 313, 267), (267, 313, 311, 266), (266, 311, 309, 265), (265, 309, 307, 264), (264, 307, 305, 263), (263, 305, 303, 262), (262, 303, 301, 261), (261, 301, 299, 260), (260, 299, 297, 259), (259, 297, 295, 258), (258, 295, 293, 257), (257, 293, 291, 256), (256, 291, 289, 271), (271, 289, 318, 270), (291, 290, 288, 289), (290, 255, 240, 288), (293, 292, 290, 291), (292, 254, 255, 290), (295, 294, 292, 293), (294, 253, 254, 292), (297, 296, 294, 295), (296, 252, 253, 294), (299, 298, 296, 297), (298, 251, 252, 296), (301, 300, 298, 299), (300, 250, 251, 298), (303, 302, 300, 301), (302, 249, 250, 300), (305, 304, 302, 303), (304, 248, 249, 302), (307, 306, 304, 305), (306, 247, 248, 304), (309, 308, 306, 307), (308, 246, 247, 306), (311, 310, 308, 309), (310, 245, 246, 308), (313, 312, 310, 311), (312, 244, 245, 310), (315, 314, 312, 313), (314, 243, 244, 312), (317, 316, 314, 315), (316, 242, 243, 314), (318, 319, 316, 317), (319, 241, 242, 316), (289, 288, 319, 318), (288, 240, 241, 319), (273, 347, 345, 274), (274, 345, 343, 275), (275, 343, 341, 276), (276, 341, 339, 277), (277, 339, 337, 278), (278, 337, 335, 279), (279, 335, 333, 280), (280, 333, 331, 281), (281, 331, 329, 282), (282, 329, 327, 283), (283, 327, 325, 284), (284, 325, 323, 285), (285, 323, 321, 286), (286, 321, 350, 287), (323, 322, 320, 321), (322, 194, 192, 320), (325, 324, 322, 323), (324, 196, 194, 322), (327, 326, 324, 325), (326, 198, 196, 324), (329, 328, 326, 327), (328, 200, 198, 326), (331, 330, 328, 329), (330, 202, 200, 328), (333, 332, 330, 331), (332, 204, 202, 330), (335, 334, 332, 333), (334, 206, 204, 332), (337, 336, 334, 335), (336, 208, 206, 334), (339, 338, 336, 337), (338, 210, 208, 336), (341, 340, 338, 339), (340, 212, 210, 338), (343, 342, 340, 341), (342, 214, 212, 340), (345, 344, 342, 343), (344, 216, 214, 342), (347, 346, 344, 345), (346, 218, 216, 344), (349, 348, 346, 347), (348, 220, 218, 346), (350, 351, 348, 349), (351, 222, 220, 348), (321, 320, 351, 350), (320, 192, 222, 351), (195, 353, 354, 197), (205, 358, 359, 207), (215, 363, 364, 217), (201, 356, 357, 203), (211, 361, 362, 213), (221, 366, 367, 223), (197, 354, 355, 199), (207, 359, 360, 209), (193, 352, 353, 195), (217, 364, 365, 219), (203, 357, 358, 205), (213, 362, 363, 215), (223, 367, 352, 193), (199, 355, 356, 201), (209, 360, 361, 211), (219, 365, 366, 221), (364, 380, 381, 365), (357, 373, 374, 358), (365, 381, 382, 366), (358, 374, 375, 359), (366, 382, 383, 367), (359, 375, 376, 360), (352, 368, 369, 353), (367, 383, 368, 352), (360, 376, 377, 361), (353, 369, 370, 354), (361, 377, 378, 362), (354, 370, 371, 355), (362, 378, 379, 363), (355, 371, 372, 356), (363, 379, 380, 364), (356, 372, 373, 357), (369, 368, 383, 382, 381, 380, 379, 378, 377, 376, 375, 374, 373, 372, 371, 370)])
me_cylinder_012.polygons.foreach_set('use_smooth', [True] * 356)
_uv = me_cylinder_012.uv_layers.new(name='UVMap')
_uv.uv.foreach_set('vector', [0.8633, 0.875, 0.8633, 0.8594, 0.8906, 0.8594, 0.8867, 0.875, 0.2656, 0.5156, 0.2695, 0.5312, 0.2422, 0.5352, 0.2422, 0.5195, 0.8633, 0.9102, 0.8633, 0.8906, 0.8867, 0.8906, 0.8867, 0.9102, 0.1094, 0.707, 0.1094, 0.7227, 0.08203, 0.7188, 0.08594, 0.7031, 0.8086, 0.8906, 0.7969, 0.8906, 0.7969, 0.8633, 0.8086, 0.8633, 0.2695, 0.5508, 0.2734, 0.5664, 0.25, 0.5703, 0.2461, 0.5547, 0.1172, 0.6719, 0.1133, 0.6875, 0.08984, 0.6836, 0.08984, 0.668, 0.8477, 0.8867, 0.8281, 0.8867, 0.8281, 0.8633, 0.8438, 0.8633, 0.8633, 0.8906, 0.8633, 0.875, 0.8867, 0.875, 0.8867, 0.8906, 0.1094, 0.7227, 0.1055, 0.7383, 0.08203, 0.7344, 0.08203, 0.7188, 0.2617, 0.5, 0.2656, 0.5156, 0.2422, 0.5195, 0.2383, 0.5039, 0.8633, 0.9258, 0.8633, 0.9102, 0.8867, 0.9102, 0.8906, 0.9258, 0.1133, 0.6875, 0.1094, 0.707, 0.08594, 0.7031, 0.08984, 0.6836, 0.8281, 0.8867, 0.8086, 0.8906, 0.8086, 0.8633, 0.8281, 0.8633, 0.8594, 0.6406, 0.8477, 0.6406, 0.8477, 0.625, 0.8633, 0.6211, 0.1758, 0.6211, 0.1602, 0.6211, 0.1562, 0.582, 0.1719, 0.582, 0.8633, 0.8867, 0.8477, 0.8867, 0.8438, 0.8633, 0.8633, 0.8633, 0.2695, 0.5312, 0.2695, 0.5508, 0.2461, 0.5547, 0.2422, 0.5352, 0.5117, 0.5938, 0.5273, 0.5859, 0.543, 0.5742, 0.5469, 0.5586, 0.5469, 0.5391, 0.543, 0.5234, 0.5273, 0.5078, 0.5117, 0.5, 0.4922, 0.5, 0.4766, 0.5078, 0.4609, 0.5234, 0.457, 0.5391, 0.457, 0.5586, 0.4609, 0.5742, 0.4766, 0.5859, 0.4922, 0.5938, 0.957, 0.8594, 0.9297, 0.8594, 0.9297, 0.8711, 0.957, 0.8711, 0.8203, 0.9023, 0.7969, 0.9023, 0.7969, 0.918, 0.8203, 0.918, 0.957, 0.8711, 0.9297, 0.8711, 0.9297, 0.8906, 0.957, 0.8906, 0.8203, 0.918, 0.7969, 0.918, 0.7969, 0.9375, 0.8203, 0.9375, 0.957, 0.8906, 0.9297, 0.8906, 0.9297, 0.9102, 0.957, 0.9062, 0.8203, 0.9375, 0.7969, 0.9375, 0.7969, 0.9531, 0.8203, 0.9531, 0.957, 0.9062, 0.9297, 0.9102, 0.9297, 0.9258, 0.957, 0.9258, 0.457, 0.9375, 0.4805, 0.9375, 0.4805, 0.9219, 0.457, 0.9219, 0.4805, 0.9375, 0.5078, 0.9375, 0.5078, 0.9258, 0.4805, 0.9258, 0.457, 0.9219, 0.4805, 0.9219, 0.4805, 0.9023, 0.457, 0.9023, 0.4805, 0.9062, 0.5078, 0.9062, 0.5078, 0.8867, 0.4805, 0.8867, 0.4805, 0.9258, 0.5078, 0.9258, 0.5078, 0.9062, 0.4805, 0.9062, 0.457, 0.9023, 0.4805, 0.9023, 0.4805, 0.8867, 0.457, 0.8867, 0.4805, 0.8867, 0.5078, 0.8867, 0.5078, 0.8711, 0.4805, 0.8711, 0.457, 0.8867, 0.4805, 0.8867, 0.4805, 0.8711, 0.457, 0.8711, 0.8203, 0.8906, 0.7969, 0.8906, 0.7969, 0.9023, 0.8203, 0.9023, 0.2109, 0.6445, 0.2266, 0.6445, 0.2344, 0.6641, 0.2188, 0.668, 0.1914, 0.6172, 0.1758, 0.6211, 0.1719, 0.582, 0.1875, 0.5859, 0.2266, 0.6445, 0.2109, 0.6445, 0.207, 0.6133, 0.2227, 0.6133, 0.02344, 0.5898, 0.03906, 0.5938, 0.03516, 0.6211, 0.01953, 0.6172, 0.1953, 0.6445, 0.1797, 0.6484, 0.1758, 0.6211, 0.1914, 0.6172, 0.2109, 0.6445, 0.1953, 0.6445, 0.1914, 0.6172, 0.207, 0.6133, 0.03906, 0.5938, 0.05469, 0.5938, 0.05078, 0.625, 0.03516, 0.6211, 0.1797, 0.6484, 0.1641, 0.6523, 0.1602, 0.6211, 0.1758, 0.6211, 0.05469, 0.5938, 0.07031, 0.5938, 0.06641, 0.625, 0.05078, 0.625, 0.4531, 0.6367, 0.4375, 0.6367, 0.4375, 0.6055, 0.4531, 0.6055, 0.7969, 0.6406, 0.8125, 0.6406, 0.8125, 0.6719, 0.7969, 0.6719, 0.4375, 0.6367, 0.4219, 0.6367, 0.4219, 0.6055, 0.4375, 0.6055, 0.8125, 0.6406, 0.8281, 0.6406, 0.8281, 0.6719, 0.8125, 0.6719, 0.4219, 0.6367, 0.4062, 0.6367, 0.4062, 0.6055, 0.4219, 0.6055, 0.8281, 0.6406, 0.8477, 0.6406, 0.8477, 0.6719, 0.8281, 0.6719, 0.4062, 0.6367, 0.3906, 0.6367, 0.3906, 0.6055, 0.4062, 0.6055, 0.8477, 0.6406, 0.8594, 0.6406, 0.8594, 0.6719, 0.8477, 0.6719, 0.007812, 0.5859, 0.02344, 0.5898, 0.01953, 0.6172, 0.003906, 0.6172, 0.8477, 0.6406, 0.8281, 0.6406, 0.8281, 0.625, 0.8477, 0.625, 0.8281, 0.6406, 0.8125, 0.6406, 0.8125, 0.625, 0.8281, 0.625, 0.8125, 0.6406, 0.7969, 0.6406, 0.7969, 0.6211, 0.8125, 0.625, 0.07031, 0.5938, 0.05469, 0.5938, 0.0625, 0.5703, 0.07422, 0.5742, 0.05469, 0.5938, 0.03906, 0.5938, 0.04688, 0.5625, 0.0625, 0.5703, 0.03906, 0.5938, 0.02344, 0.5898, 0.03125, 0.5547, 0.04688, 0.5625, 0.02344, 0.5898, 0.007812, 0.5859, 0.01562, 0.543, 0.03125, 0.5547, 0.3906, 0.6367, 0.4062, 0.6367, 0.4023, 0.6836, 0.3906, 0.6797, 0.4062, 0.6367, 0.4219, 0.6367, 0.4219, 0.6836, 0.4023, 0.6836, 0.4219, 0.6367, 0.4375, 0.6367, 0.4414, 0.6836, 0.4219, 0.6836, 0.4375, 0.6367, 0.4531, 0.6367, 0.457, 0.6797, 0.4414, 0.6836, 0.1641, 0.6523, 0.1797, 0.6484, 0.1875, 0.6836, 0.1719, 0.6953, 0.1797, 0.6484, 0.1953, 0.6445, 0.2031, 0.6758, 0.1875, 0.6836, 0.1953, 0.6445, 0.2109, 0.6445, 0.2188, 0.668, 0.2031, 0.6758, 0.1875, 0.6836, 0.2031, 0.6758, 0.2305, 0.7031, 0.2266, 0.7188, 0.2266, 0.7188, 0.2305, 0.7031, 0.2695, 0.7031, 0.2695, 0.7227, 0.1719, 0.6953, 0.1875, 0.6836, 0.2266, 0.7188, 0.2227, 0.7344, 0.2227, 0.7344, 0.2266, 0.7188, 0.2695, 0.7227, 0.2734, 0.7383, 0.8477, 0.5, 0.8672, 0.5078, 0.8633, 0.5469, 0.8438, 0.5469, 0.8438, 0.5469, 0.8633, 0.5469, 0.8672, 0.6016, 0.8477, 0.6016, 0.4219, 0.6836, 0.4414, 0.6836, 0.4414, 0.7383, 0.4219, 0.7383, 0.8242, 0.5469, 0.8438, 0.5469, 0.8477, 0.6016, 0.832, 0.6055, 0.4023, 0.6836, 0.4219, 0.6836, 0.4219, 0.7383, 0.4023, 0.7383, 0.8086, 0.5508, 0.8242, 0.5469, 0.832, 0.6055, 0.8125, 0.6055, 0.3906, 0.6797, 0.4023, 0.6836, 0.4023, 0.7383, 0.3906, 0.7266, 0.7969, 0.5547, 0.8086, 0.5508, 0.8125, 0.6055, 0.8008, 0.6094, 0.03125, 0.5547, 0.01562, 0.543, 0.0625, 0.5039, 0.07031, 0.5195, 0.07031, 0.5195, 0.0625, 0.5039, 0.1172, 0.5, 0.1133, 0.5156, 0.04688, 0.5625, 0.03125, 0.5547, 0.07031, 0.5195, 0.07422, 0.5352, 0.07422, 0.5352, 0.07031, 0.5195, 0.1133, 0.5156, 0.1094, 0.5312, 0.0625, 0.5703, 0.04688, 0.5625, 0.07422, 0.5352, 0.08203, 0.5508, 0.08203, 0.5508, 0.07422, 0.5352, 0.1094, 0.5312, 0.1094, 0.5508, 0.07422, 0.5742, 0.0625, 0.5703, 0.08203, 0.5508, 0.08984, 0.5664, 0.08984, 0.5664, 0.08203, 0.5508, 0.1094, 0.5508, 0.1055, 0.5625, 0.8125, 0.625, 0.7969, 0.6211, 0.7969, 0.6094, 0.8125, 0.6172, 0.1484, 0.5469, 0.1562, 0.5625, 0.1367, 0.5664, 0.1367, 0.5469, 0.8281, 0.625, 0.8125, 0.625, 0.8125, 0.6172, 0.8281, 0.6211, 0.1484, 0.5273, 0.1484, 0.5469, 0.1367, 0.5469, 0.1367, 0.5312, 0.8477, 0.625, 0.8281, 0.625, 0.8281, 0.6211, 0.8477, 0.6172, 0.1484, 0.5117, 0.1484, 0.5273, 0.1367, 0.5312, 0.1367, 0.5117, 0.8633, 0.6211, 0.8477, 0.625, 0.8477, 0.6172, 0.8633, 0.6094, 0.1562, 0.5, 0.1484, 0.5117, 0.1367, 0.5117, 0.1367, 0.5, 0.2188, 0.668, 0.2344, 0.6641, 0.2461, 0.6719, 0.2383, 0.6875, 0.2383, 0.6875, 0.2461, 0.6719, 0.2617, 0.6758, 0.2656, 0.6875, 0.2031, 0.6758, 0.2188, 0.668, 0.2383, 0.6875, 0.2305, 0.7031, 0.2305, 0.7031, 0.2383, 0.6875, 0.2656, 0.6875, 0.2695, 0.7031, 0.4531, 0.6055, 0.4375, 0.6055, 0.4414, 0.5625, 0.457, 0.5664, 0.4375, 0.6055, 0.4219, 0.6055, 0.4219, 0.5625, 0.4414, 0.5625, 0.4219, 0.6055, 0.4062, 0.6055, 0.4023, 0.5625, 0.4219, 0.5625, 0.4062, 0.6055, 0.3906, 0.6055, 0.3906, 0.5664, 0.4023, 0.5625, 0.003906, 0.6172, 0.01953, 0.6172, 0.01562, 0.6523, 0.0, 0.6562, 0.01953, 0.6172, 0.03516, 0.6211, 0.03125, 0.6523, 0.01562, 0.6523, 0.03516, 0.6211, 0.05078, 0.625, 0.05078, 0.6484, 0.03125, 0.6523, 0.05078, 0.625, 0.06641, 0.625, 0.06641, 0.6445, 0.05078, 0.6484, 0.7969, 0.6719, 0.8125, 0.6719, 0.8125, 0.6875, 0.7969, 0.6914, 0.8125, 0.6719, 0.8281, 0.6719, 0.8281, 0.6836, 0.8125, 0.6875, 0.8281, 0.6719, 0.8477, 0.6719, 0.8477, 0.6875, 0.8281, 0.6836, 0.8477, 0.6719, 0.8594, 0.6719, 0.8633, 0.6914, 0.8477, 0.6875, 0.2227, 0.6133, 0.207, 0.6133, 0.207, 0.5898, 0.2227, 0.5938, 0.207, 0.6133, 0.1914, 0.6172, 0.1875, 0.5859, 0.207, 0.5898, 0.2227, 0.5938, 0.207, 0.5898, 0.2227, 0.5625, 0.2305, 0.5742, 0.2305, 0.5742, 0.2227, 0.5625, 0.2461, 0.5547, 0.25, 0.5703, 0.8477, 0.6875, 0.8633, 0.6914, 0.8633, 0.707, 0.8477, 0.6992, 0.8984, 0.9102, 0.9062, 0.9258, 0.8906, 0.9258, 0.8867, 0.9102, 0.8281, 0.6836, 0.8477, 0.6875, 0.8477, 0.6992, 0.8281, 0.6953, 0.8984, 0.8906, 0.8984, 0.9102, 0.8867, 0.9102, 0.8867, 0.8906, 0.8125, 0.6875, 0.8281, 0.6836, 0.8281, 0.6953, 0.8125, 0.6992, 0.8984, 0.875, 0.8984, 0.8906, 0.8867, 0.8906, 0.8867, 0.875, 0.7969, 0.6914, 0.8125, 0.6875, 0.8125, 0.6992, 0.7969, 0.707, 0.9062, 0.8594, 0.8984, 0.875, 0.8867, 0.875, 0.8906, 0.8594, 0.05078, 0.6484, 0.06641, 0.6445, 0.07422, 0.6641, 0.06641, 0.6758, 0.06641, 0.6758, 0.07422, 0.6641, 0.08984, 0.668, 0.08984, 0.6836, 0.03125, 0.6523, 0.05078, 0.6484, 0.06641, 0.6758, 0.05469, 0.6914, 0.05469, 0.6914, 0.06641, 0.6758, 0.08984, 0.6836, 0.08594, 0.7031, 0.01562, 0.6523, 0.03125, 0.6523, 0.05469, 0.6914, 0.04297, 0.7031, 0.04297, 0.7031, 0.05469, 0.6914, 0.08594, 0.7031, 0.08203, 0.7188, 0.0, 0.6562, 0.01562, 0.6523, 0.04297, 0.7031, 0.03516, 0.7148, 0.03516, 0.7148, 0.04297, 0.7031, 0.08203, 0.7188, 0.08203, 0.7344, 0.4023, 0.5625, 0.3906, 0.5664, 0.3906, 0.5117, 0.4023, 0.5039, 0.8477, 0.8086, 0.8633, 0.8125, 0.8633, 0.8633, 0.8438, 0.8633, 0.4219, 0.5625, 0.4023, 0.5625, 0.4023, 0.5039, 0.4219, 0.5, 0.8281, 0.8047, 0.8477, 0.8086, 0.8438, 0.8633, 0.8281, 0.8633, 0.4414, 0.5625, 0.4219, 0.5625, 0.4219, 0.5, 0.4414, 0.5039, 0.8086, 0.8086, 0.8281, 0.8047, 0.8281, 0.8633, 0.8086, 0.8633, 0.457, 0.5664, 0.4414, 0.5625, 0.4414, 0.5039, 0.457, 0.5117, 0.7969, 0.8125, 0.8086, 0.8086, 0.8086, 0.8633, 0.7969, 0.8633, 0.1719, 0.582, 0.1562, 0.582, 0.1914, 0.5234, 0.1992, 0.5352, 0.1992, 0.5352, 0.1914, 0.5234, 0.2383, 0.5039, 0.2422, 0.5195, 0.1875, 0.5859, 0.1719, 0.582, 0.1992, 0.5352, 0.2109, 0.5469, 0.2109, 0.5469, 0.1992, 0.5352, 0.2422, 0.5195, 0.2422, 0.5352, 0.207, 0.5898, 0.1875, 0.5859, 0.2109, 0.5469, 0.2227, 0.5625, 0.2227, 0.5625, 0.2109, 0.5469, 0.2422, 0.5352, 0.2461, 0.5547, 0.3359, 0.8281, 0.3477, 0.8164, 0.3516, 0.8164, 0.3359, 0.832, 0.3359, 0.75, 0.3164, 0.7422, 0.3164, 0.7383, 0.3359, 0.7461, 0.2617, 0.7812, 0.2617, 0.8008, 0.2578, 0.8008, 0.2578, 0.7812, 0.3555, 0.7812, 0.3477, 0.7617, 0.3516, 0.7617, 0.3594, 0.7812, 0.2812, 0.75, 0.2695, 0.7617, 0.2656, 0.7617, 0.2812, 0.7461, 0.2812, 0.8281, 0.2969, 0.8359, 0.2969, 0.8398, 0.2812, 0.832, 0.3477, 0.8164, 0.3555, 0.8008, 0.3594, 0.8008, 0.3516, 0.8164, 0.3164, 0.7422, 0.2969, 0.7422, 0.2969, 0.7383, 0.3164, 0.7383, 0.3164, 0.8359, 0.3359, 0.8281, 0.3359, 0.832, 0.3164, 0.8398, 0.2617, 0.8008, 0.2695, 0.8164, 0.2656, 0.8164, 0.2578, 0.8008, 0.3477, 0.7617, 0.3359, 0.75, 0.3359, 0.7461, 0.3516, 0.7617, 0.2695, 0.7617, 0.2617, 0.7812, 0.2578, 0.7812, 0.2656, 0.7617, 0.2969, 0.8359, 0.3164, 0.8359, 0.3164, 0.8398, 0.2969, 0.8398, 0.3555, 0.8008, 0.3555, 0.7812, 0.3594, 0.7812, 0.3594, 0.8008, 0.2969, 0.7422, 0.2812, 0.75, 0.2812, 0.7461, 0.2969, 0.7383, 0.2695, 0.8164, 0.2812, 0.8281, 0.2812, 0.832, 0.2656, 0.8164, 0.1523, 0.8789, 0.1523, 0.8984, 0.1367, 0.8984, 0.1367, 0.8789, 0.293, 0.9531, 0.293, 0.9727, 0.2773, 0.9727, 0.2773, 0.9531, 0.1523, 0.8984, 0.1523, 0.918, 0.1367, 0.918, 0.1367, 0.8984, 0.7266, 0.918, 0.7266, 0.9023, 0.7422, 0.9023, 0.7422, 0.918, 0.1367, 0.7734, 0.1367, 0.7578, 0.1523, 0.7578, 0.1523, 0.7734, 0.7266, 0.9023, 0.7266, 0.8828, 0.7422, 0.8828, 0.7422, 0.9023, 0.1367, 0.7383, 0.1367, 0.7188, 0.1523, 0.7188, 0.1523, 0.7383, 0.1367, 0.7578, 0.1367, 0.7383, 0.1523, 0.7383, 0.1523, 0.7578, 0.7266, 0.8828, 0.7266, 0.8633, 0.7422, 0.8633, 0.7422, 0.8828, 0.1367, 0.7188, 0.1367, 0.7031, 0.1523, 0.7031, 0.1523, 0.7188, 0.7266, 0.8633, 0.7266, 0.8477, 0.7422, 0.8477, 0.7422, 0.8633, 0.293, 0.9023, 0.293, 0.9141, 0.2773, 0.9141, 0.2773, 0.9023, 0.1523, 0.8477, 0.1523, 0.8594, 0.1367, 0.8594, 0.1367, 0.8477, 0.293, 0.9141, 0.293, 0.9336, 0.2773, 0.9336, 0.2773, 0.9141, 0.1523, 0.8594, 0.1523, 0.8789, 0.1367, 0.8789, 0.1367, 0.8594, 0.293, 0.9336, 0.293, 0.9531, 0.2773, 0.9531, 0.2773, 0.9336, 0.02344, 0.8281, 0.007812, 0.8164, 0.0, 0.7969, 0.0, 0.7773, 0.007812, 0.7578, 0.02344, 0.7461, 0.03906, 0.7383, 0.05859, 0.7383, 0.07812, 0.7461, 0.09375, 0.7578, 0.1016, 0.7773, 0.1016, 0.7969, 0.09375, 0.8164, 0.07812, 0.8281, 0.05859, 0.8359, 0.03906, 0.8359, 0.8672, 0.5469, 0.8906, 0.5469, 0.8906, 0.5664, 0.8672, 0.5664, 0.3828, 0.7266, 0.3555, 0.7227, 0.3594, 0.7031, 0.3828, 0.707, 0.8672, 0.5117, 0.8906, 0.5117, 0.8906, 0.5273, 0.8672, 0.5312, 0.6602, 0.5312, 0.6367, 0.5312, 0.6328, 0.5156, 0.6602, 0.5117, 0.05078, 0.918, 0.04688, 0.8945, 0.06641, 0.8945, 0.06641, 0.918, 0.3867, 0.6914, 0.3633, 0.6875, 0.3633, 0.6719, 0.3906, 0.6758, 0.668, 0.5625, 0.6406, 0.5664, 0.6406, 0.5508, 0.6641, 0.5469, 0.01562, 0.9219, 0.01172, 0.8945, 0.03125, 0.8945, 0.03125, 0.918, 0.8672, 0.5312, 0.8906, 0.5273, 0.8906, 0.5469, 0.8672, 0.5469, 0.6602, 0.5117, 0.6328, 0.5156, 0.6328, 0.5039, 0.6562, 0.5, 0.3789, 0.7383, 0.3555, 0.7344, 0.3555, 0.7227, 0.3828, 0.7266, 0.8672, 0.5, 0.8906, 0.5, 0.8906, 0.5117, 0.8672, 0.5117, 0.6641, 0.5469, 0.6406, 0.5508, 0.6367, 0.5312, 0.6602, 0.5312, 0.03125, 0.918, 0.03125, 0.8945, 0.04688, 0.8945, 0.05078, 0.918, 0.7969, 0.7383, 0.7969, 0.7188, 0.8125, 0.7227, 0.8125, 0.7383, 0.2891, 0.6211, 0.2891, 0.6562, 0.2734, 0.6602, 0.2773, 0.6172, 0.0, 0.9219, 0.0, 0.8945, 0.01172, 0.8945, 0.01562, 0.9219, 0.3828, 0.707, 0.3594, 0.7031, 0.3633, 0.6875, 0.3867, 0.6914, 0.4375, 0.8398, 0.418, 0.832, 0.3984, 0.832, 0.3828, 0.8398, 0.3711, 0.8516, 0.3633, 0.8711, 0.3633, 0.8867, 0.3711, 0.9062, 0.3828, 0.918, 0.3984, 0.9258, 0.418, 0.9258, 0.4375, 0.918, 0.4492, 0.9062, 0.457, 0.8867, 0.457, 0.8711, 0.4492, 0.8516, 0.8477, 0.9531, 0.8477, 0.9375, 0.8203, 0.9375, 0.8203, 0.9531, 0.9414, 0.5898, 0.9414, 0.5703, 0.9141, 0.5703, 0.9141, 0.5898, 0.8477, 0.9375, 0.8477, 0.918, 0.8203, 0.918, 0.8203, 0.9375, 0.9414, 0.5703, 0.9414, 0.5547, 0.9141, 0.5547, 0.9141, 0.5703, 0.8477, 0.918, 0.8477, 0.9023, 0.8203, 0.9023, 0.8203, 0.918, 0.9414, 0.5547, 0.9414, 0.543, 0.9141, 0.543, 0.9141, 0.5547, 0.8477, 0.9023, 0.8477, 0.8906, 0.8203, 0.8906, 0.8203, 0.9023, 0.9062, 0.8594, 0.9062, 0.875, 0.9297, 0.875, 0.9297, 0.8594, 0.5078, 0.8711, 0.5078, 0.8867, 0.5312, 0.8867, 0.5312, 0.8711, 0.9062, 0.875, 0.9062, 0.8945, 0.9297, 0.8945, 0.9297, 0.875, 0.5078, 0.9023, 0.5078, 0.9219, 0.5312, 0.9219, 0.5312, 0.9023, 0.5078, 0.8867, 0.5078, 0.9023, 0.5312, 0.9023, 0.5312, 0.8867, 0.9062, 0.8945, 0.9062, 0.9102, 0.9297, 0.9141, 0.9297, 0.8945, 0.5078, 0.9219, 0.5078, 0.9375, 0.5312, 0.9375, 0.5312, 0.9219, 0.9062, 0.9102, 0.9062, 0.9258, 0.9297, 0.9258, 0.9297, 0.9141, 0.9414, 0.6094, 0.9414, 0.5898, 0.9141, 0.5898, 0.9141, 0.6094, 0.3281, 0.5977, 0.3359, 0.5742, 0.3477, 0.5781, 0.3438, 0.5977, 0.3086, 0.625, 0.3047, 0.6562, 0.2891, 0.6562, 0.2891, 0.6211, 0.3438, 0.5977, 0.3398, 0.6289, 0.3242, 0.625, 0.3281, 0.5977, 0.5742, 0.6445, 0.5703, 0.6172, 0.5859, 0.6133, 0.5898, 0.6445, 0.3125, 0.5938, 0.3086, 0.625, 0.2891, 0.6211, 0.2969, 0.5938, 0.3281, 0.5977, 0.3242, 0.625, 0.3086, 0.625, 0.3125, 0.5938, 0.5898, 0.6445, 0.5859, 0.6133, 0.6016, 0.6094, 0.6055, 0.6406, 0.2969, 0.5938, 0.2891, 0.6211, 0.2773, 0.6172, 0.2812, 0.5898, 0.6055, 0.6406, 0.6016, 0.6094, 0.6172, 0.6094, 0.6211, 0.6406, 0.668, 0.6328, 0.668, 0.6055, 0.6836, 0.6055, 0.6836, 0.6328, 0.8594, 0.7383, 0.8594, 0.7695, 0.8477, 0.7695, 0.8477, 0.7383, 0.6836, 0.6328, 0.6836, 0.6055, 0.6992, 0.6055, 0.6992, 0.6328, 0.8477, 0.7383, 0.8477, 0.7695, 0.8281, 0.7695, 0.8281, 0.7383, 0.6992, 0.6328, 0.6992, 0.6055, 0.7188, 0.6055, 0.7188, 0.6328, 0.8281, 0.7383, 0.8281, 0.7695, 0.8125, 0.7695, 0.8125, 0.7383, 0.7188, 0.6328, 0.7188, 0.6055, 0.7305, 0.6055, 0.7305, 0.6328, 0.8125, 0.7383, 0.8125, 0.7695, 0.7969, 0.7695, 0.7969, 0.7383, 0.5586, 0.6484, 0.5547, 0.6211, 0.5703, 0.6172, 0.5742, 0.6445, 0.8125, 0.7383, 0.8125, 0.7227, 0.8281, 0.7227, 0.8281, 0.7383, 0.8281, 0.7383, 0.8281, 0.7227, 0.8477, 0.7227, 0.8477, 0.7383, 0.8477, 0.7383, 0.8477, 0.7227, 0.8633, 0.7188, 0.8594, 0.7383, 0.6211, 0.6406, 0.6289, 0.6602, 0.6133, 0.6641, 0.6055, 0.6406, 0.6055, 0.6406, 0.6133, 0.6641, 0.5977, 0.6719, 0.5898, 0.6445, 0.5898, 0.6445, 0.5977, 0.6719, 0.582, 0.6836, 0.5742, 0.6445, 0.5742, 0.6445, 0.582, 0.6836, 0.5664, 0.6914, 0.5586, 0.6484, 0.7305, 0.6328, 0.7344, 0.6758, 0.7188, 0.6797, 0.7188, 0.6328, 0.7188, 0.6328, 0.7188, 0.6797, 0.6992, 0.6797, 0.6992, 0.6328, 0.6992, 0.6328, 0.6992, 0.6797, 0.6836, 0.6797, 0.6836, 0.6328, 0.6836, 0.6328, 0.6836, 0.6797, 0.668, 0.6758, 0.668, 0.6328, 0.2812, 0.5898, 0.2891, 0.5469, 0.3047, 0.5547, 0.2969, 0.5938, 0.2969, 0.5938, 0.3047, 0.5547, 0.3203, 0.5664, 0.3125, 0.5938, 0.3125, 0.5938, 0.3203, 0.5664, 0.3359, 0.5742, 0.3281, 0.5977, 0.3047, 0.5547, 0.3438, 0.5234, 0.3477, 0.5391, 0.3203, 0.5664, 0.3438, 0.5234, 0.3867, 0.5195, 0.3828, 0.5352, 0.3477, 0.5391, 0.2891, 0.5469, 0.3359, 0.5078, 0.3438, 0.5234, 0.3047, 0.5547, 0.3359, 0.5078, 0.3906, 0.5, 0.3867, 0.5195, 0.3438, 0.5234, 0.6836, 0.6797, 0.6836, 0.7344, 0.668, 0.7266, 0.668, 0.6758, 0.6797, 0.7891, 0.6836, 0.8438, 0.6719, 0.8477, 0.668, 0.7969, 0.6992, 0.6797, 0.6992, 0.7383, 0.6836, 0.7344, 0.6836, 0.6797, 0.6953, 0.7852, 0.7031, 0.8438, 0.6836, 0.8438, 0.6797, 0.7891, 0.7188, 0.6797, 0.7188, 0.7344, 0.6992, 0.7383, 0.6992, 0.6797, 0.7148, 0.7852, 0.7188, 0.8398, 0.7031, 0.8438, 0.6953, 0.7852, 0.7383, 0.7461, 0.7305, 0.7891, 0.7148, 0.7852, 0.7188, 0.7383, 0.7305, 0.7891, 0.7383, 0.8398, 0.7188, 0.8398, 0.7148, 0.7852, 0.582, 0.6836, 0.6211, 0.7148, 0.6133, 0.7305, 0.5664, 0.6914, 0.6211, 0.7148, 0.6641, 0.7188, 0.668, 0.7383, 0.6133, 0.7305, 0.5977, 0.6719, 0.625, 0.6992, 0.6211, 0.7148, 0.582, 0.6836, 0.625, 0.6992, 0.6602, 0.7031, 0.6641, 0.7188, 0.6211, 0.7148, 0.6133, 0.6641, 0.6328, 0.6836, 0.625, 0.6992, 0.5977, 0.6719, 0.6328, 0.6836, 0.6602, 0.6836, 0.6602, 0.7031, 0.625, 0.6992, 0.6289, 0.6602, 0.6406, 0.6719, 0.6328, 0.6836, 0.6133, 0.6641, 0.6406, 0.6719, 0.6562, 0.6719, 0.6602, 0.6836, 0.6328, 0.6836, 0.8477, 0.7227, 0.8477, 0.7148, 0.8633, 0.707, 0.8633, 0.7188, 0.1484, 0.5781, 0.1367, 0.5781, 0.1367, 0.5664, 0.1562, 0.5664, 0.8281, 0.7227, 0.8281, 0.7188, 0.8477, 0.7148, 0.8477, 0.7227, 0.1484, 0.5938, 0.1367, 0.5938, 0.1367, 0.5781, 0.1484, 0.5781, 0.8125, 0.7227, 0.8125, 0.7148, 0.8281, 0.7188, 0.8281, 0.7227, 0.1484, 0.6133, 0.1367, 0.6133, 0.1367, 0.5938, 0.1484, 0.5938, 0.7969, 0.7188, 0.7969, 0.707, 0.8125, 0.7148, 0.8125, 0.7227, 0.1562, 0.6289, 0.1367, 0.6328, 0.1367, 0.6133, 0.1484, 0.6133, 0.3359, 0.5742, 0.3555, 0.5547, 0.3594, 0.5664, 0.3477, 0.5781, 0.3555, 0.5547, 0.3828, 0.5547, 0.3789, 0.5664, 0.3594, 0.5664, 0.3203, 0.5664, 0.3477, 0.5391, 0.3555, 0.5547, 0.3359, 0.5742, 0.3477, 0.5391, 0.3828, 0.5352, 0.3828, 0.5547, 0.3555, 0.5547, 0.668, 0.6055, 0.668, 0.5625, 0.6836, 0.5586, 0.6836, 0.6055, 0.6836, 0.6055, 0.6836, 0.5586, 0.6992, 0.5586, 0.6992, 0.6055, 0.6992, 0.6055, 0.6992, 0.5586, 0.7188, 0.5586, 0.7188, 0.6055, 0.7188, 0.6055, 0.7188, 0.5586, 0.7344, 0.5625, 0.7305, 0.6055, 0.5547, 0.6211, 0.5508, 0.5781, 0.5664, 0.582, 0.5703, 0.6172, 0.5703, 0.6172, 0.5664, 0.582, 0.582, 0.582, 0.5859, 0.6133, 0.5859, 0.6133, 0.582, 0.582, 0.6016, 0.5859, 0.6016, 0.6094, 0.6016, 0.6094, 0.6016, 0.5859, 0.6172, 0.5898, 0.6172, 0.6094, 0.8594, 0.7695, 0.8633, 0.7891, 0.8477, 0.7852, 0.8477, 0.7695, 0.8477, 0.7695, 0.8477, 0.7852, 0.8281, 0.7852, 0.8281, 0.7695, 0.8281, 0.7695, 0.8281, 0.7852, 0.8125, 0.7852, 0.8125, 0.7695, 0.8125, 0.7695, 0.8125, 0.7852, 0.7969, 0.7891, 0.7969, 0.7695, 0.3398, 0.6289, 0.3398, 0.6484, 0.3242, 0.6523, 0.3242, 0.625, 0.3242, 0.625, 0.3242, 0.6523, 0.3047, 0.6562, 0.3086, 0.625, 0.3398, 0.6484, 0.3477, 0.6641, 0.3398, 0.6797, 0.3242, 0.6523, 0.3477, 0.6641, 0.3633, 0.6719, 0.3633, 0.6875, 0.3398, 0.6797, 0.8125, 0.7852, 0.8125, 0.7969, 0.7969, 0.8047, 0.7969, 0.7891, 0.9023, 0.5117, 0.8906, 0.5117, 0.8906, 0.5, 0.9062, 0.5, 0.8281, 0.7852, 0.8281, 0.793, 0.8125, 0.7969, 0.8125, 0.7852, 0.9023, 0.5273, 0.8906, 0.5273, 0.8906, 0.5117, 0.9023, 0.5117, 0.8477, 0.7852, 0.8477, 0.7969, 0.8281, 0.793, 0.8281, 0.7852, 0.9023, 0.5469, 0.8906, 0.5469, 0.8906, 0.5273, 0.9023, 0.5273, 0.8633, 0.7891, 0.8633, 0.8047, 0.8477, 0.7969, 0.8477, 0.7852, 0.9062, 0.5625, 0.8906, 0.5664, 0.8906, 0.5469, 0.9023, 0.5469, 0.6016, 0.5859, 0.6172, 0.5586, 0.625, 0.5742, 0.6172, 0.5898, 0.6172, 0.5586, 0.6406, 0.5508, 0.6406, 0.5664, 0.625, 0.5742, 0.582, 0.582, 0.6055, 0.5469, 0.6172, 0.5586, 0.6016, 0.5859, 0.6055, 0.5469, 0.6367, 0.5312, 0.6406, 0.5508, 0.6172, 0.5586, 0.5664, 0.582, 0.5938, 0.5312, 0.6055, 0.5469, 0.582, 0.582, 0.5938, 0.5312, 0.6328, 0.5156, 0.6367, 0.5312, 0.6055, 0.5469, 0.5508, 0.5781, 0.5859, 0.5195, 0.5938, 0.5312, 0.5664, 0.582, 0.5859, 0.5195, 0.6328, 0.5039, 0.6328, 0.5156, 0.5938, 0.5312, 0.7188, 0.5586, 0.7188, 0.5, 0.7344, 0.5117, 0.7344, 0.5625, 0.01562, 0.8398, 0.01172, 0.8945, 0.0, 0.8945, 0.0, 0.8438, 0.6992, 0.5586, 0.6992, 0.5, 0.7188, 0.5, 0.7188, 0.5586, 0.03125, 0.8359, 0.03125, 0.8945, 0.01172, 0.8945, 0.01562, 0.8398, 0.6836, 0.5586, 0.6836, 0.5, 0.6992, 0.5, 0.6992, 0.5586, 0.05078, 0.8398, 0.04688, 0.8945, 0.03125, 0.8945, 0.03125, 0.8359, 0.668, 0.5625, 0.668, 0.5117, 0.6836, 0.5, 0.6836, 0.5586, 0.06641, 0.8438, 0.06641, 0.8945, 0.04688, 0.8945, 0.05078, 0.8398, 0.2891, 0.6562, 0.3164, 0.707, 0.3047, 0.7148, 0.2734, 0.6602, 0.3164, 0.707, 0.3555, 0.7227, 0.3555, 0.7344, 0.3047, 0.7148, 0.3047, 0.6562, 0.3281, 0.6914, 0.3164, 0.707, 0.2891, 0.6562, 0.3281, 0.6914, 0.3594, 0.7031, 0.3555, 0.7227, 0.3164, 0.707, 0.3242, 0.6523, 0.3398, 0.6797, 0.3281, 0.6914, 0.3047, 0.6562, 0.3398, 0.6797, 0.3633, 0.6875, 0.3594, 0.7031, 0.3281, 0.6914, 0.2344, 0.75, 0.2344, 0.7461, 0.25, 0.7617, 0.2461, 0.7617, 0.2344, 0.8281, 0.2344, 0.832, 0.2188, 0.8398, 0.2148, 0.8359, 0.1602, 0.8008, 0.1562, 0.8008, 0.1562, 0.7812, 0.1602, 0.7812, 0.2539, 0.8008, 0.2578, 0.8008, 0.25, 0.8164, 0.2461, 0.8164, 0.1797, 0.8281, 0.1797, 0.832, 0.1641, 0.8164, 0.168, 0.8164, 0.1797, 0.75, 0.1797, 0.7461, 0.1953, 0.7383, 0.1992, 0.7422, 0.2461, 0.7617, 0.25, 0.7617, 0.2578, 0.7812, 0.2539, 0.7812, 0.2148, 0.8359, 0.2188, 0.8398, 0.1953, 0.8398, 0.1992, 0.8359, 0.2148, 0.7422, 0.2188, 0.7383, 0.2344, 0.7461, 0.2344, 0.75, 0.1602, 0.7812, 0.1562, 0.7812, 0.1641, 0.7617, 0.168, 0.7617, 0.2461, 0.8164, 0.25, 0.8164, 0.2344, 0.832, 0.2344, 0.8281, 0.168, 0.8164, 0.1641, 0.8164, 0.1562, 0.8008, 0.1602, 0.8008, 0.1992, 0.7422, 0.1953, 0.7383, 0.2188, 0.7383, 0.2148, 0.7422, 0.2539, 0.7812, 0.2578, 0.7812, 0.2578, 0.8008, 0.2539, 0.8008, 0.1992, 0.8359, 0.1953, 0.8398, 0.1797, 0.832, 0.1797, 0.8281, 0.168, 0.7617, 0.1641, 0.7617, 0.1797, 0.7461, 0.1797, 0.75, 0.5469, 0.9062, 0.5312, 0.9062, 0.5312, 0.8867, 0.5469, 0.8867, 0.2578, 0.9141, 0.2422, 0.9141, 0.2422, 0.9023, 0.2578, 0.9023, 0.5469, 0.8867, 0.5312, 0.8867, 0.5312, 0.8711, 0.5469, 0.8711, 0.1367, 0.7734, 0.1523, 0.7734, 0.1523, 0.7891, 0.1367, 0.7891, 0.1367, 0.6328, 0.1523, 0.6328, 0.1523, 0.6484, 0.1367, 0.6484, 0.1367, 0.7891, 0.1523, 0.7891, 0.1523, 0.8086, 0.1367, 0.8086, 0.1367, 0.668, 0.1523, 0.668, 0.1523, 0.6875, 0.1367, 0.6875, 0.1367, 0.6484, 0.1523, 0.6484, 0.1523, 0.668, 0.1367, 0.668, 0.1367, 0.8086, 0.1523, 0.8086, 0.1523, 0.8281, 0.1367, 0.8281, 0.1367, 0.6875, 0.1523, 0.6875, 0.1523, 0.7031, 0.1367, 0.7031, 0.1367, 0.8281, 0.1523, 0.8281, 0.1523, 0.8477, 0.1367, 0.8477, 0.2578, 0.9727, 0.2422, 0.9727, 0.2422, 0.9531, 0.2578, 0.9531, 0.5469, 0.9414, 0.5312, 0.9414, 0.5312, 0.9258, 0.5469, 0.9258, 0.2578, 0.9531, 0.2422, 0.9531, 0.2422, 0.9336, 0.2578, 0.9336, 0.5469, 0.9258, 0.5312, 0.9258, 0.5312, 0.9062, 0.5469, 0.9062, 0.2578, 0.9336, 0.2422, 0.9336, 0.2422, 0.9141, 0.2578, 0.9141, 0.5508, 0.7969, 0.5508, 0.7773, 0.5586, 0.7578, 0.5742, 0.7461, 0.5898, 0.7383, 0.6133, 0.7383, 0.6289, 0.7461, 0.6445, 0.7578, 0.6523, 0.7773, 0.6523, 0.7969, 0.6445, 0.8164, 0.6289, 0.8281, 0.6133, 0.8359, 0.5898, 0.8359, 0.5742, 0.8281, 0.5586, 0.8164])
me_cylinder_012.update()
me_cylinder_013 = bpy.data.meshes.new('Cylinder.013')
me_cylinder_013.from_pydata([(4.836e-07, 0.5313, -0.4642), (4.319e-07, 0.5313, -0.07866), (0.02359, 0.5266, -0.4642), (0.02359, 0.5266, -0.07866), (0.04359, 0.5132, -0.4642), (0.04359, 0.5132, -0.07866), (0.05696, 0.4932, -0.4642), (0.05696, 0.4932, -0.07866), (0.06165, 0.4696, -0.4642), (0.06165, 0.4696, -0.07866), (0.05696, 0.4461, -0.4642), (0.05696, 0.4461, -0.07866), (0.04359, 0.4261, -0.4642), (0.04359, 0.4261, -0.07866), (0.02359, 0.4127, -0.4642), (0.02359, 0.4127, -0.07866), (4.836e-07, 0.408, -0.4642), (4.319e-07, 0.408, -0.07866), (-0.02359, 0.4127, -0.4642), (-0.02359, 0.4127, -0.07866), (-0.04359, 0.4261, -0.4642), (-0.04359, 0.4261, -0.07866), (-0.05696, 0.4461, -0.4642), (-0.05696, 0.4461, -0.07866), (-0.06165, 0.4696, -0.4642), (-0.06165, 0.4696, -0.07866), (-0.05696, 0.4932, -0.4642), (-0.05696, 0.4932, -0.07866), (-0.04359, 0.5132, -0.4642), (-0.04359, 0.5132, -0.07866), (-0.02359, 0.5266, -0.4642), (-0.02359, 0.5266, -0.07866), (4.836e-07, -0.5313, -0.4642), (4.319e-07, -0.5313, -0.07866), (0.02359, -0.5266, -0.4642), (0.02359, -0.5266, -0.07866), (0.04359, -0.5132, -0.4642), (0.04359, -0.5132, -0.07866), (0.05696, -0.4932, -0.4642), (0.05696, -0.4932, -0.07866), (0.06165, -0.4696, -0.4642), (0.06165, -0.4696, -0.07866), (0.05696, -0.4461, -0.4642), (0.05696, -0.4461, -0.07866), (0.04359, -0.4261, -0.4642), (0.04359, -0.4261, -0.07866), (0.02359, -0.4127, -0.4642), (0.02359, -0.4127, -0.07866), (4.836e-07, -0.408, -0.4642), (4.319e-07, -0.408, -0.07866), (-0.02359, -0.4127, -0.4642), (-0.02359, -0.4127, -0.07866), (-0.04359, -0.4261, -0.4642), (-0.04359, -0.4261, -0.07866), (-0.05696, -0.4461, -0.4642), (-0.05696, -0.4461, -0.07866), (-0.06165, -0.4696, -0.4642), (-0.06165, -0.4696, -0.07866), (-0.05696, -0.4932, -0.4642), (-0.05696, -0.4932, -0.07866), (-0.04359, -0.5132, -0.4642), (-0.04359, -0.5132, -0.07866), (-0.02359, -0.5266, -0.4642), (-0.02359, -0.5266, -0.07866)], [], [(0, 1, 3, 2), (2, 3, 5, 4), (4, 5, 7, 6), (6, 7, 9, 8), (8, 9, 11, 10), (10, 11, 13, 12), (12, 13, 15, 14), (14, 15, 17, 16), (16, 17, 19, 18), (18, 19, 21, 20), (20, 21, 23, 22), (22, 23, 25, 24), (24, 25, 27, 26), (26, 27, 29, 28), (3, 1, 31, 29, 27, 25, 23, 21, 19, 17, 15, 13, 11, 9, 7, 5), (28, 29, 31, 30), (30, 31, 1, 0), (0, 2, 4, 6, 8, 10, 12, 14, 16, 18, 20, 22, 24, 26, 28, 30), (32, 34, 35, 33), (34, 36, 37, 35), (36, 38, 39, 37), (38, 40, 41, 39), (40, 42, 43, 41), (42, 44, 45, 43), (44, 46, 47, 45), (46, 48, 49, 47), (48, 50, 51, 49), (50, 52, 53, 51), (52, 54, 55, 53), (54, 56, 57, 55), (56, 58, 59, 57), (58, 60, 61, 59), (35, 37, 39, 41, 43, 45, 47, 49, 51, 53, 55, 57, 59, 61, 63, 33), (60, 62, 63, 61), (62, 32, 33, 63), (32, 62, 60, 58, 56, 54, 52, 50, 48, 46, 44, 42, 40, 38, 36, 34)])
me_cylinder_013.polygons.foreach_set('use_smooth', [True] * 36)
_uv = me_cylinder_013.uv_layers.new(name='UVMap')
_uv.uv.foreach_set('vector', [0.9062, 0.7344, 0.9062, 0.8594, 0.8945, 0.8594, 0.8945, 0.7344, 0.8945, 0.7344, 0.8945, 0.8594, 0.8828, 0.8594, 0.8828, 0.7344, 0.8828, 0.7344, 0.8828, 0.8594, 0.8711, 0.8594, 0.8711, 0.7344, 0.8711, 0.7344, 0.8711, 0.8594, 0.8633, 0.8594, 0.8633, 0.7344, 0.957, 0.6094, 0.957, 0.7344, 0.9492, 0.7344, 0.9492, 0.6094, 0.9492, 0.6094, 0.9492, 0.7344, 0.9375, 0.7344, 0.9375, 0.6094, 0.9375, 0.6094, 0.9375, 0.7344, 0.9258, 0.7344, 0.9258, 0.6094, 0.9258, 0.6094, 0.9258, 0.7344, 0.9141, 0.7344, 0.9141, 0.6094, 0.1094, 0.8359, 0.1094, 0.9648, 0.09766, 0.9648, 0.09766, 0.8359, 0.09766, 0.8359, 0.09766, 0.9648, 0.08594, 0.9648, 0.08594, 0.8359, 0.08594, 0.8359, 0.08594, 0.9648, 0.07422, 0.9648, 0.07422, 0.8359, 0.07422, 0.8359, 0.07422, 0.9648, 0.06641, 0.9648, 0.06641, 0.8359, 0.6289, 0.8359, 0.6289, 0.9648, 0.6172, 0.9648, 0.6172, 0.8359, 0.6172, 0.8359, 0.6172, 0.9648, 0.6055, 0.9648, 0.6055, 0.8359, 0.1562, 0.875, 0.1562, 0.8633, 0.1602, 0.8516, 0.1719, 0.8438, 0.1797, 0.8398, 0.1914, 0.8398, 0.2031, 0.8438, 0.2109, 0.8516, 0.2188, 0.8633, 0.2188, 0.875, 0.2109, 0.8867, 0.2031, 0.8945, 0.1914, 0.9023, 0.1797, 0.9023, 0.1719, 0.8945, 0.1602, 0.8867, 0.6055, 0.8359, 0.6055, 0.9648, 0.5938, 0.9648, 0.5938, 0.8359, 0.9141, 0.7344, 0.9141, 0.8594, 0.9062, 0.8594, 0.9062, 0.7344, 0.668, 0.8828, 0.668, 0.8711, 0.6719, 0.8594, 0.6797, 0.8516, 0.6914, 0.8477, 0.7031, 0.8477, 0.7148, 0.8516, 0.7227, 0.8594, 0.7266, 0.8711, 0.7266, 0.8828, 0.7227, 0.8945, 0.7148, 0.9023, 0.7031, 0.9062, 0.6914, 0.9062, 0.6797, 0.9023, 0.6719, 0.8945, 0.9141, 0.7344, 0.9258, 0.7344, 0.9258, 0.8594, 0.9141, 0.8594, 0.9258, 0.7344, 0.9375, 0.7344, 0.9375, 0.8594, 0.9258, 0.8594, 0.9375, 0.7344, 0.9492, 0.7344, 0.9492, 0.8594, 0.9375, 0.8594, 0.9492, 0.7344, 0.957, 0.7344, 0.957, 0.8594, 0.9492, 0.8594, 0.9141, 0.7344, 0.9062, 0.7344, 0.9062, 0.6094, 0.9141, 0.6094, 0.9062, 0.7344, 0.8945, 0.7344, 0.8945, 0.6094, 0.9062, 0.6094, 0.8945, 0.7344, 0.8828, 0.7344, 0.8828, 0.6094, 0.8945, 0.6094, 0.8828, 0.7344, 0.8711, 0.7344, 0.8711, 0.6094, 0.8828, 0.6094, 0.8711, 0.7344, 0.8633, 0.7344, 0.8633, 0.6094, 0.8711, 0.6094, 0.6289, 0.8359, 0.6406, 0.8359, 0.6406, 0.9648, 0.6289, 0.9648, 0.6406, 0.8359, 0.6523, 0.8359, 0.6523, 0.9648, 0.6406, 0.9648, 0.6523, 0.8359, 0.6641, 0.8359, 0.6641, 0.9648, 0.6523, 0.9648, 0.5938, 0.9648, 0.5859, 0.9648, 0.5859, 0.8359, 0.5938, 0.8359, 0.5859, 0.9648, 0.5742, 0.9648, 0.5742, 0.8359, 0.5859, 0.8359, 0.2773, 0.875, 0.2734, 0.8867, 0.2656, 0.8945, 0.2539, 0.9023, 0.2422, 0.9023, 0.2305, 0.8945, 0.2227, 0.8867, 0.2188, 0.875, 0.2188, 0.8633, 0.2227, 0.8516, 0.2305, 0.8438, 0.2422, 0.8398, 0.2539, 0.8398, 0.2656, 0.8438, 0.2734, 0.8516, 0.2773, 0.8633, 0.5742, 0.9648, 0.5625, 0.9648, 0.5625, 0.8359, 0.5742, 0.8359, 0.5625, 0.9648, 0.5508, 0.9648, 0.5508, 0.8359, 0.5625, 0.8359, 0.3398, 0.875, 0.332, 0.8867, 0.3242, 0.8945, 0.3125, 0.9023, 0.3008, 0.9023, 0.2891, 0.8945, 0.2812, 0.8867, 0.2773, 0.875, 0.2773, 0.8633, 0.2812, 0.8516, 0.2891, 0.8438, 0.3008, 0.8398, 0.3125, 0.8398, 0.3242, 0.8438, 0.332, 0.8516, 0.3398, 0.8633])
me_cylinder_013.update()

# ---- objects
ob_cylinder_009 = bpy.data.objects.new('Cylinder.009', me_cylinder_010)
ob_cube_011 = bpy.data.objects.new('Cube.011', me_cube)
ob_cylinder_010 = bpy.data.objects.new('Cylinder.010', me_cylinder_012)
ob_cylinder_011 = bpy.data.objects.new('Cylinder.011', me_cylinder_013)

# ---- transforms, parenting, visibility, modifiers, constraints
ob_cylinder_009.location = (-0.0004684, 9.569e-10, 0.903)
_m = ob_cylinder_009.modifiers.new('Auto Smooth', 'NODES')
_m.node_group = ng_auto_smooth
_gi = [s.identifier for s in ng_auto_smooth.interface.items_tree if s.item_type == 'SOCKET' and s.in_out == 'INPUT']
_m[_gi[1]] = 0.5236  # Angle
ob_cube_011.location = (0.0005651, 9.569e-10, 0.7237)
ob_cylinder_010.location = (-0.0004684, 9.569e-10, 0.9347)
_m = ob_cylinder_010.modifiers.new('Auto Smooth', 'NODES')
_m.node_group = ng_auto_smooth
_gi = [s.identifier for s in ng_auto_smooth.interface.items_tree if s.item_type == 'SOCKET' and s.in_out == 'INPUT']
_m[_gi[1]] = 0.7749  # Angle
ob_cylinder_011.location = (0.03566, 9.569e-10, 0.8382)
ob_cylinder_011.rotation_euler = (-1.344e-07, 1.571, 0.0)
_m = ob_cylinder_011.modifiers.new('Auto Smooth', 'NODES')
_m.node_group = ng_auto_smooth
_gi = [s.identifier for s in ng_auto_smooth.interface.items_tree if s.item_type == 'SOCKET' and s.in_out == 'INPUT']
_m[_gi[1]] = 0.5236  # Angle

# ---- collection membership
col_collection.objects.link(ob_cylinder_009)
col_collection.objects.link(ob_cube_011)
col_collection.objects.link(ob_cylinder_010)
col_collection.objects.link(ob_cylinder_011)

# ---- scene / render settings (as saved in the file)
scene.frame_start = 1; scene.frame_end = 250; scene.frame_set(1)
scene.render.engine = 'BLENDER_EEVEE_NEXT'
scene.cycles.sampling_pattern = 'TABULATED_SOBOL'
scene.cycles.use_light_tree = False
scene.view_settings.view_transform = 'Filmic'
bpy.context.view_layer.update()

# ---- added for rendering (the .blend has no active camera and no usable light): camera, sun
cam_auto = bpy.data.cameras.new('AutoCamera')
cam_auto.lens = 50.0
cam_auto.sensor_width = 36.0
cam_auto.clip_end = 1000.0
ob_auto_camera = bpy.data.objects.new('AutoCamera', cam_auto)
scene.collection.objects.link(ob_auto_camera)
ob_auto_camera.location = (1.50738, -2.01152, 1.98554)
ob_auto_camera.rotation_euler = (1.09748, -7.21219e-08, 0.694738)
scene.camera = ob_auto_camera
light_auto_sun = bpy.data.lights.new('AutoSun', 'SUN')
light_auto_sun.energy = 3.0
light_auto_sun.angle = 0.0523599
ob_auto_sun = bpy.data.objects.new('AutoSun', light_auto_sun)
scene.collection.objects.link(ob_auto_sun)
ob_auto_sun.rotation_euler = (0.872665, 0.174533, 0.523599)
bpy.context.view_layer.update()

